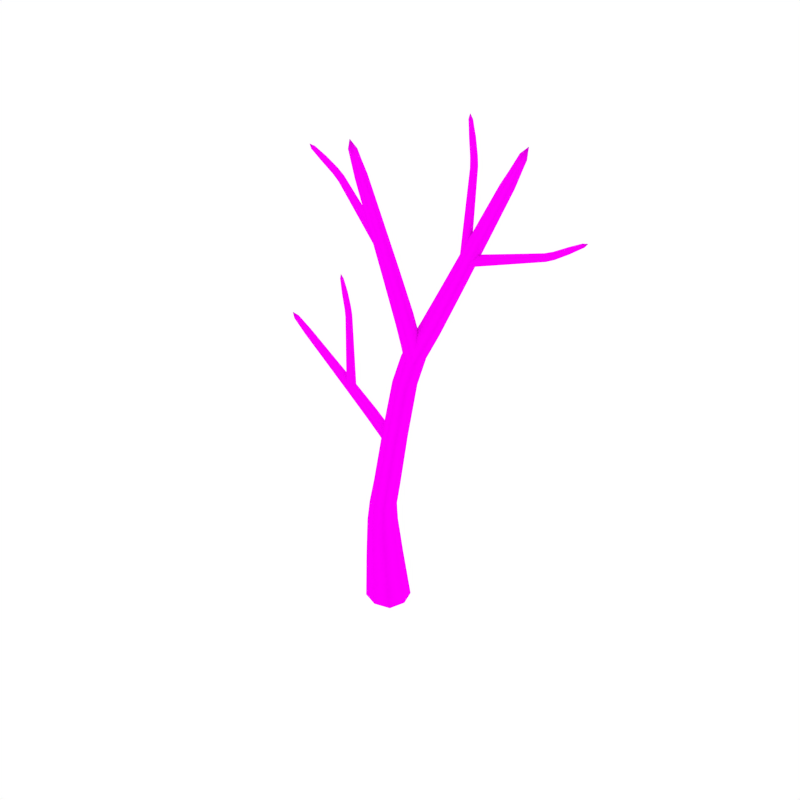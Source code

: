 # Source: DeadTree_9.blend  (saved by Blender 2.79.0; exported with 4.5.12 LTS)
import bpy
from mathutils import Matrix  # noqa: F401  (used for matrix-valued properties, if any)

bpy.ops.wm.read_factory_settings(use_empty=True)
scene = bpy.context.scene
scene.name = 'Scene'

# ---- collections
col_collection_1 = bpy.data.collections.new('Collection 1'); scene.collection.children.link(col_collection_1)

# ---- images (referenced by path relative to the original .blend; pixels are not part of the script)
import os
ASSET_DIR = os.environ.get("B2B_ASSET_DIR", "")  # directory of the original .blend (textures are referenced by path, not embedded)
HERE = os.path.dirname(os.path.abspath(__file__))  # packed textures are extracted next to this script under _unpacked/

def load_image(name, relpath, width, height, colorspace="sRGB"):
    """Load a texture the original file referenced (path relative to the .blend, or extracted next to this script)."""
    p = next((c for c in (os.path.join(HERE, relpath), os.path.join(ASSET_DIR, relpath)) if relpath and os.path.exists(c)), "")
    if p:
        img = bpy.data.images.load(p, check_existing=True)
        img.name = name
    else:  # same state as the original file: an image datablock whose file is absent (Cycles renders it pink)
        img = bpy.data.images.new(name, width, height)
        img.source = "FILE"
        img.filepath = "//" + (relpath or name)
    img.colorspace_settings.name = colorspace
    return img
img_mapletree_bark_png_001 = load_image('MapleTree_Bark.png.001', 'MapleTree_Bark.png', 1024, 1024, 'sRGB')

# ---- materials (node trees are filled in below, after node groups)
mat_mapletree_bark = bpy.data.materials.new('MapleTree_Bark')
mat_mapletree_bark.alpha_threshold = 0.0
mat_mapletree_bark.roughness = 0.5

# ---- material node trees
mat_mapletree_bark.use_nodes = True; mat_mapletree_bark.node_tree.nodes.clear()
_N = mat_mapletree_bark.node_tree.nodes; _L = mat_mapletree_bark.node_tree.links
n0 = _N.new('ShaderNodeOutputMaterial'); n0.name = 'Material Output'; n0.location = (300, 300)
n1 = _N.new('ShaderNodeBsdfDiffuse'); n1.name = 'Diffuse BSDF'; n1.location = (10, 300)
n2 = _N.new('ShaderNodeTexImage'); n2.name = 'Image Texture'; n2.location = (-434, 499)
n2.width = 140
n2.image = img_mapletree_bark_png_001
_L.new(n1.outputs[0], n0.inputs[0])
_L.new(n2.outputs[0], n1.inputs[0])
n0.is_active_output = True

# ---- world
world_world = bpy.data.worlds.new('World'); scene.world = world_world
world_world.color = (1.0, 1.0, 1.0)
world_world.use_sun_shadow = False
world_world.sun_shadow_jitter_overblur = 0.0
world_world.cycles.sampling_method = 'NONE'
world_world.cycles.sample_map_resolution = 256

# ---- meshes
me_cube_007 = bpy.data.meshes.new('Cube.007')
me_cube_007.from_pydata([(0.06318, -0.07926, 1.252), (0.06318, 0.07926, 1.252), (-0.006974, -6.702e-08, 1.282), (0.1333, -8.361e-08, 1.222), (0.7806, -2.809e-07, 2.974), (0.8505, -2.82e-07, 2.937), (0.8155, -0.04011, 2.956), (0.8155, 0.04011, 2.956), (0.2077, 0.07126, 1.821), (0.2077, -0.07126, 1.821), (0.2765, -1.458e-07, 1.803), (0.1388, -1.281e-07, 1.838), (0.9349, -3.096e-07, 3.183), (0.4829, 0.05909, 2.324), (0.4829, -0.05909, 2.324), (0.5382, -1.983e-07, 2.305), (0.4277, -1.838e-07, 2.343), (0.2234, -0.503, 3.004), (0.2865, -0.4699, 3.015), (0.2726, -0.5158, 2.997), (0.2372, -0.4571, 3.022), (0.1874, 0.01241, 1.947), (0.2503, -0.09192, 1.902), (0.2743, -0.01681, 1.949), (0.1634, -0.06271, 1.9), (0.2607, -0.5761, 3.225), (0.2129, -0.1934, 2.427), (0.2651, -0.2799, 2.39), (0.2851, -0.2159, 2.425), (0.1928, -0.2574, 2.392), (0.08569, -3.67e-08, 0.3223), (-0.142, -4.938e-09, 0.3238), (-0.02817, 0.1159, 0.323), (-0.02817, -0.1159, 0.323), (0.04082, -3.91e-08, 0.6938), (-0.1164, -1.043e-08, 0.7336), (-0.03777, 0.08881, 0.7137), (-0.03777, -0.08881, 0.7137), (-0.64, -0.01524, 1.749), (-0.6139, -0.04791, 1.775), (-0.617, -0.01336, 1.774), (-0.6369, -0.04979, 1.749), (-0.06158, 0.0453, 1.21), (-0.0151, -0.01272, 1.256), (-0.02872, 0.0474, 1.262), (-0.04796, -0.01481, 1.204), (-0.7446, -0.04194, 1.866), (-0.3186, 0.02135, 1.451), (-0.28, -0.02677, 1.49), (-0.2891, 0.02343, 1.493), (-0.3095, -0.02885, 1.448), (-0.2226, -0.2533, 2.974), (-0.2082, -0.281, 2.995), (-0.2082, -0.2545, 2.996), (-0.2226, -0.2798, 2.972), (-0.08085, -0.2828, 2.907), (-0.08242, -0.2509, 2.909), (-0.0969, -0.2812, 2.879), (-0.317, -0.2703, 3.049), (-0.09848, -0.2493, 2.882), (0.08761, -0.2608, 2.684), (0.09047, -0.3007, 2.68), (0.1087, -0.263, 2.718), (0.1115, -0.3029, 2.714), (1.206, 0.01324, 2.709), (1.212, -0.02255, 2.699), (1.218, 0.001248, 2.689), (1.2, -0.01056, 2.72), (1.074, -0.02681, 2.63), (1.082, 0.0019, 2.618), (1.059, -0.01225, 2.654), (1.314, -0.003729, 2.763), (1.067, 0.01646, 2.642), (0.8042, 0.02515, 2.572), (0.7924, -0.01054, 2.587), (0.8225, 0.006629, 2.542), (0.8106, -0.02907, 2.556), (0.5852, 0.01324, 3.176), (0.597, -0.02255, 3.179), (0.6085, 0.001248, 3.18), (0.5736, -0.01056, 3.175), (0.6144, -0.02681, 3.025), (0.6281, 0.0019, 3.029), (0.5866, -0.01225, 3.019), (0.5718, -0.003729, 3.296), (0.6002, 0.01646, 3.023), (0.5748, 0.02515, 2.752), (0.5573, -0.01054, 2.746), (0.6099, 0.006629, 2.759), (0.5924, -0.02907, 2.752), (-0.3293, 0.009137, 2.093), (-0.3183, -0.02511, 2.096), (-0.3074, -0.002335, 2.098), (-0.3402, -0.01363, 2.09), (-0.2879, -0.02918, 1.951), (-0.2752, -0.001711, 1.956), (-0.3139, -0.01525, 1.943), (-0.3528, -0.007097, 2.206), (-0.3012, 0.01222, 1.948), (-0.3013, 0.02053, 1.688), (-0.3174, -0.01362, 1.68), (-0.2684, 0.002813, 1.697), (-0.2845, -0.03134, 1.69), (0.1414, -1.524e-08, -0.005347), (-5.853e-07, 0.1414, -3.315e-07), (-0.1414, 1.524e-08, 0.005346), (-6.164e-07, -0.1414, -3.475e-07), (0.21, -1.309e-07, 1.609), (0.1405, 0.07326, 1.629), (0.07103, -1.202e-07, 1.649), (0.1405, -0.07326, 1.629), (0.05722, -0.08902, 0.3225), (0.01057, -0.05801, 1.274), (-0.1136, 0.08482, 0.3236), (0.1158, 0.06088, 1.229), (0.9276, -3.037e-07, 3.112), (0.9051, 0.02668, 3.126), (0.8825, -3.015e-07, 3.14), (0.9051, -0.02668, 3.126), (0.156, -0.05215, 1.834), (0.7893, 0.02936, 2.97), (0.2593, 0.05474, 1.807), (0.8417, -0.03081, 2.942), (0.4415, -0.04325, 2.338), (0.156, 0.05215, 1.834), (0.5244, 0.04539, 2.31), (0.2593, -0.05474, 1.807), (0.3075, 0.06822, 1.996), (0.3075, -0.06822, 1.996), (0.3727, -1.582e-07, 1.977), (0.2424, -1.346e-07, 2.014), (0.4415, 0.04325, 2.338), (0.5244, -0.04539, 2.31), (0.7893, -0.02936, 2.97), (0.8417, 0.03081, 2.942), (0.6727, 0.04826, 2.684), (0.6727, -0.04826, 2.684), (0.7163, -2.462e-07, 2.666), (0.629, -2.433e-07, 2.703), (0.2644, 0.01942, 1.851), (0.1775, 0.04919, 1.848), (0.1536, -0.02536, 1.8), (0.2405, -0.05513, 1.803), (0.2803, -0.542, 3.174), (0.2474, -0.5341, 3.18), (0.2382, -0.5653, 3.169), (0.271, -0.5732, 3.163), (0.2003, -0.09515, 1.89), (0.2183, -0.4773, 3.014), (0.2363, 0.01752, 1.96), (0.2922, -0.4966, 3.004), (0.2234, -0.2839, 2.383), (0.1542, -0.01879, 1.923), (0.2535, -0.1878, 2.435), (0.2846, -0.06261, 1.926), (0.1987, -0.05743, 2.117), (0.259, -0.1573, 2.074), (0.282, -0.08469, 2.117), (0.1757, -0.1301, 2.073), (0.1852, -0.2206, 2.41), (0.2936, -0.2543, 2.407), (0.2442, -0.5203, 2.996), (0.265, -0.4515, 3.024), (0.2268, -0.3438, 2.767), (0.2694, -0.4145, 2.736), (0.2859, -0.3608, 2.762), (0.2102, -0.3975, 2.741), (0.02117, -0.06822, 0.6988), (-0.1136, -0.08482, 0.3236), (-0.09671, 0.065, 0.7286), (0.05722, 0.08902, 0.3225), (0.0466, -4.803e-08, 0.579), (-0.1359, -1.867e-08, 0.5854), (-0.04465, 0.09636, 0.5822), (-0.04465, -0.09636, 0.5822), (-0.09671, -0.065, 0.7286), (0.02117, 0.06822, 0.6988), (0.1158, -0.06088, 1.229), (0.01057, 0.05801, 1.274), (0.06938, -4.07e-08, 0.8478), (-0.07587, -1.496e-08, 0.9163), (-0.003247, 0.08565, 0.8821), (-0.003247, -0.08565, 0.8821), (-0.7065, -0.05021, 1.849), (-0.7226, -0.05159, 1.832), (-0.7239, -0.02848, 1.831), (-0.7078, -0.0271, 1.848), (0.03586, -0.01222, 1.206), (0.003701, -0.01421, 1.153), (-0.01062, 0.0458, 1.16), (0.02153, 0.04778, 1.213), (-0.02854, -0.02827, 1.228), (-0.644, -0.03328, 1.742), (-0.04898, 0.06191, 1.237), (-0.6094, -0.03046, 1.781), (-0.2928, -0.03992, 1.468), (-0.06256, 0.0142, 1.194), (-0.3065, 0.03538, 1.472), (-0.01327, 0.01734, 1.273), (-0.1513, 0.03907, 1.295), (-0.1068, -0.01648, 1.34), (-0.119, 0.04121, 1.345), (-0.1392, -0.01863, 1.29), (-0.321, -0.004703, 1.439), (-0.2769, -0.001585, 1.502), (-0.6248, -0.05719, 1.762), (-0.6295, -0.005366, 1.761), (-0.502, 0.0004747, 1.621), (-0.4705, -0.03883, 1.652), (-0.4762, 0.002443, 1.653), (-0.4963, -0.0408, 1.62), (-0.2868, -0.2788, 3.04), (-0.2971, -0.278, 3.025), (-0.2964, -0.2603, 3.026), (-0.2862, -0.2611, 3.04), (0.2794, -0.3205, 2.545), (0.254, -0.3177, 2.505), (0.25, -0.2708, 2.511), (0.2755, -0.2736, 2.551), (-0.226, -0.2665, 2.968), (-0.2045, -0.2683, 3.001), (0.1015, -0.3114, 2.695), (0.09722, -0.2516, 2.702), (-0.1015, -0.2651, 2.874), (-0.07746, -0.2676, 2.915), (-0.2155, -0.2868, 2.983), (-0.2155, -0.2471, 2.985), (-0.1414, -0.2496, 2.917), (-0.1249, -0.2811, 2.941), (-0.126, -0.251, 2.943), (-0.1402, -0.2796, 2.915), (-0.08864, -0.2897, 2.892), (-0.09101, -0.2418, 2.896), (0.08399, -0.2806, 2.673), (0.1156, -0.2839, 2.725), (-0.04011, -0.2529, 2.82), (-0.03813, -0.2873, 2.817), (-0.02248, -0.2547, 2.849), (-0.0205, -0.2891, 2.846), (1.29, -0.01586, 2.745), (1.283, -0.007901, 2.759), (1.286, 0.007941, 2.752), (1.293, -2.122e-05, 2.738), (0.5808, -0.03104, 2.492), (0.5599, -0.009056, 2.528), (0.575, 0.03273, 2.512), (0.5958, 0.01076, 2.475), (1.2, 0.004012, 2.719), (1.218, -0.01398, 2.689), (0.7985, -0.02824, 2.575), (0.8163, 0.0253, 2.554), (1.059, 0.005351, 2.654), (1.082, -0.01649, 2.618), (1.205, -0.02218, 2.712), (1.213, 0.01352, 2.696), (1.118, 0.0151, 2.663), (1.125, -0.0256, 2.652), (1.133, 0.001436, 2.641), (1.111, -0.01194, 2.674), (1.064, -0.02631, 2.645), (1.077, 0.01675, 2.627), (0.7938, 0.01144, 2.587), (0.8212, -0.01634, 2.541), (0.9845, 0.01918, 2.62), (0.9752, -0.01172, 2.633), (1.001, 0.003384, 2.594), (0.9914, -0.02752, 2.606), (0.5805, -0.01586, 3.267), (0.5648, -0.007901, 3.266), (0.5727, 0.007941, 3.266), (0.5884, -2.129e-05, 3.268), (0.5732, -0.03104, 2.515), (0.5317, -0.009056, 2.508), (0.5525, 0.03273, 2.516), (0.594, 0.01076, 2.523), (0.5737, 0.004012, 3.175), (0.6087, -0.01398, 3.18), (0.5703, -0.02824, 2.748), (0.5965, 0.0253, 2.757), (0.5866, 0.005351, 3.019), (0.6284, -0.01649, 3.028), (0.5823, -0.02218, 3.176), (0.5997, 0.01352, 3.179), (0.5981, 0.0151, 3.078), (0.6115, -0.0256, 3.081), (0.6244, 0.001436, 3.084), (0.5852, -0.01194, 3.075), (0.597, -0.02631, 3.021), (0.6175, 0.01675, 3.027), (0.5574, 0.01144, 2.747), (0.6101, -0.01634, 2.757), (0.5922, 0.01918, 2.938), (0.5774, -0.01172, 2.933), (0.6224, 0.003384, 2.944), (0.6075, -0.02752, 2.939), (-0.3419, -0.01871, 2.179), (-0.3567, -0.01109, 2.176), (-0.3492, 0.004069, 2.177), (-0.3344, -0.00355, 2.18), (-0.2815, -0.03322, 1.461), (-0.3204, -0.01219, 1.451), (-0.3013, 0.02779, 1.461), (-0.2625, 0.006761, 1.471), (-0.3401, 0.0003094, 2.09), (-0.3073, -0.0169, 2.099), (-0.3051, -0.03054, 1.683), (-0.281, 0.02068, 1.694), (-0.3139, 0.001591, 1.943), (-0.2749, -0.0193, 1.956), (-0.3321, -0.02475, 2.092), (-0.3157, 0.009404, 2.096), (-0.3082, 0.01092, 2.0), (-0.2957, -0.02802, 2.004), (-0.2837, -0.002155, 2.008), (-0.3203, -0.01495, 1.996), (-0.3042, -0.02871, 1.946), (-0.2852, 0.01249, 1.953), (-0.3174, 0.007417, 1.682), (-0.2681, -0.01916, 1.696), (-0.3012, 0.01483, 1.866), (-0.315, -0.01474, 1.86), (-0.2731, -0.000292, 1.875), (-0.2868, -0.02986, 1.869), (0.1061, -0.1086, -0.00401), (0.1061, 0.1086, -0.00401), (-0.1061, -0.1035, 0.00401), (-0.1061, 0.1035, 0.00401), (0.1926, -0.05627, 1.614), (0.1926, 0.05627, 1.614), (0.0884, -0.05362, 1.644), (0.0884, 0.05362, 1.644), (0.8996, -0.02109, 3.072), (0.8996, 0.02109, 3.072), (0.864, -0.02045, 3.092), (0.864, 0.02045, 3.092), (0.2587, -0.04993, 2.01), (0.2587, 0.04993, 2.01), (0.3564, 0.0524, 1.982), (0.3564, -0.0524, 1.982), (0.6399, 0.03532, 2.698), (0.7054, -0.03707, 2.67), (0.6399, -0.03532, 2.698), (0.7054, 0.03707, 2.67), (0.2747, -0.02625, 1.828), (0.2264, 0.05389, 1.862), (0.1905, -0.05794, 1.79), (0.1444, 0.01842, 1.823), (0.2838, -0.5428, 3.125), (0.2652, -0.512, 3.138), (0.2508, -0.5601, 3.12), (0.2327, -0.5301, 3.133), (0.211, -0.1609, 2.063), (0.1669, -0.08784, 2.095), (0.2456, -0.052, 2.128), (0.2918, -0.1287, 2.095), (0.2041, -0.3671, 2.755), (0.2928, -0.3925, 2.748), (0.2353, -0.4188, 2.733), (0.2601, -0.3382, 2.771), (0.02379, -0.07401, 0.5798), (-0.1131, -0.07052, 0.5846), (-0.1131, 0.07052, 0.5846), (0.02379, 0.07401, 0.5798), (-0.05772, -0.06268, 0.9078), (0.05122, 0.06579, 0.8564), (0.05122, -0.06579, 0.8564), (-0.05772, 0.06268, 0.9078), (-0.01108, 0.01477, 1.144), (0.02294, -0.02769, 1.178), (0.001454, 0.06232, 1.187), (0.03716, 0.01775, 1.223), (-0.6799, -0.03643, 1.833), (-0.6937, -0.01925, 1.819), (-0.6911, -0.05514, 1.82), (-0.7045, -0.03849, 1.807), (-0.1204, -0.03147, 1.313), (-0.1529, 0.009181, 1.281), (-0.1386, 0.05507, 1.321), (-0.1044, 0.0124, 1.355), (-0.5053, -0.02101, 1.612), (-0.4666, -0.01806, 1.661), (-0.4822, -0.04977, 1.635), (-0.4908, 0.01213, 1.637), (0.2459, -0.2941, 2.498), (0.2674, -0.3304, 2.523), (0.2615, -0.2601, 2.532), (0.2841, -0.2982, 2.558), (-0.2641, -0.2696, 3.032), (-0.2716, -0.2551, 3.02), (-0.2722, -0.2826, 3.02), (-0.2795, -0.2684, 3.009), (-0.1445, -0.2645, 2.91), (-0.1215, -0.2667, 2.949), (-0.1325, -0.2876, 2.928), (-0.1341, -0.2425, 2.93), (-0.02899, -0.2965, 2.831), (-0.03196, -0.2449, 2.835), (-0.04334, -0.27, 2.811), (-0.0169, -0.2727, 2.856), (0.5623, 0.01676, 2.529), (0.5666, -0.02992, 2.514), (0.5891, 0.03277, 2.49), (0.5936, -0.01621, 2.474), (1.273, -0.01049, 2.726), (1.27, 0.008333, 2.732), (1.265, -0.01633, 2.743), (1.262, 0.001918, 2.748), (1.111, 0.004629, 2.674), (1.133, -0.01587, 2.64), (1.116, -0.02516, 2.666), (1.127, 0.0154, 2.649), (0.9809, -0.02692, 2.623), (0.9949, 0.01943, 2.604), (0.9759, 0.007262, 2.633), (1.0, -0.01644, 2.594), (0.5319, 0.01676, 2.51), (0.5471, -0.02992, 2.509), (0.5782, 0.03277, 2.522), (0.5941, -0.01621, 2.52), (0.5926, -0.01049, 3.245), (0.5864, 0.008333, 3.244), (0.5742, -0.01633, 3.243), (0.5682, 0.001918, 3.242), (0.5852, 0.004629, 3.075), (0.6246, -0.01587, 3.084), (0.595, -0.02516, 3.077), (0.6143, 0.0154, 3.082), (0.5886, -0.02692, 2.935), (0.6109, 0.01943, 2.942), (0.5774, 0.007262, 2.934), (0.6226, -0.01644, 2.943), (-0.3204, 0.0125, 1.453), (-0.3059, -0.03215, 1.454), (-0.2773, 0.02782, 1.468), (-0.2621, -0.01904, 1.469), (-0.3284, -0.01356, 2.159), (-0.3342, 0.004443, 2.157), (-0.3457, -0.01915, 2.155), (-0.3513, -0.001694, 2.154), (-0.3203, 0.0008993, 1.997), (-0.2834, -0.01871, 2.008), (-0.3111, -0.0276, 1.999), (-0.2931, 0.0112, 2.005), (-0.3045, -0.02928, 1.863), (-0.2838, 0.01506, 1.872), (-0.315, 0.003418, 1.861), (-0.2728, -0.01926, 1.874)], [], [(0, 182, 365, 177), (0, 177, 327, 110), (0, 110, 329, 112), (0, 112, 363, 182), (1, 181, 366, 178), (1, 178, 330, 108), (1, 108, 328, 114), (1, 114, 364, 181), (2, 180, 363, 112), (2, 112, 329, 109), (2, 109, 330, 178), (2, 178, 366, 180), (3, 179, 364, 114), (3, 114, 328, 107), (3, 107, 327, 177), (3, 177, 365, 179), (4, 138, 341, 133), (4, 133, 333, 117), (4, 117, 334, 120), (4, 120, 339, 138), (5, 137, 342, 134), (5, 134, 332, 115), (5, 115, 331, 122), (5, 122, 340, 137), (6, 136, 340, 122), (6, 122, 331, 118), (6, 118, 333, 133), (6, 133, 341, 136), (7, 135, 339, 120), (7, 120, 334, 116), (7, 116, 332, 134), (7, 134, 342, 135), (8, 108, 330, 124), (8, 124, 336, 127), (8, 127, 337, 121), (8, 121, 328, 108), (9, 110, 327, 126), (9, 126, 338, 128), (9, 128, 335, 119), (9, 119, 329, 110), (10, 107, 328, 121), (10, 121, 337, 129), (10, 129, 338, 126), (10, 126, 327, 107), (11, 109, 329, 119), (11, 119, 335, 130), (11, 130, 336, 124), (11, 124, 330, 109), (12, 115, 332, 116), (12, 116, 334, 117), (12, 117, 333, 118), (12, 118, 331, 115), (13, 127, 336, 131), (13, 131, 339, 135), (13, 135, 342, 125), (13, 125, 337, 127), (14, 128, 338, 132), (14, 132, 340, 136), (14, 136, 341, 123), (14, 123, 335, 128), (15, 129, 337, 125), (15, 125, 342, 137), (15, 137, 340, 132), (15, 132, 338, 129), (16, 130, 335, 123), (16, 123, 341, 138), (16, 138, 339, 131), (16, 131, 336, 130), (17, 166, 357, 161), (17, 161, 349, 145), (17, 145, 350, 148), (17, 148, 355, 166), (18, 165, 358, 162), (18, 162, 348, 143), (18, 143, 347, 150), (18, 150, 356, 165), (19, 164, 356, 150), (19, 150, 347, 146), (19, 146, 349, 161), (19, 161, 357, 164), (20, 163, 355, 148), (20, 148, 350, 144), (20, 144, 348, 162), (20, 162, 358, 163), (21, 140, 346, 152), (21, 152, 352, 155), (21, 155, 353, 149), (21, 149, 344, 140), (22, 142, 343, 154), (22, 154, 354, 156), (22, 156, 351, 147), (22, 147, 345, 142), (23, 139, 344, 149), (23, 149, 353, 157), (23, 157, 354, 154), (23, 154, 343, 139), (24, 141, 345, 147), (24, 147, 351, 158), (24, 158, 352, 152), (24, 152, 346, 141), (25, 143, 348, 144), (25, 144, 350, 145), (25, 145, 349, 146), (25, 146, 347, 143), (26, 155, 352, 159), (26, 159, 355, 163), (26, 163, 358, 153), (26, 153, 353, 155), (27, 156, 354, 160), (27, 160, 356, 164), (27, 164, 357, 151), (27, 151, 351, 156), (28, 157, 353, 153), (28, 153, 358, 165), (28, 165, 356, 160), (28, 160, 354, 157), (29, 158, 351, 151), (29, 151, 357, 166), (29, 166, 355, 159), (29, 159, 352, 158), (30, 103, 324, 170), (30, 170, 362, 171), (30, 171, 359, 111), (30, 111, 323, 103), (31, 105, 325, 168), (31, 168, 360, 172), (31, 172, 361, 113), (31, 113, 326, 105), (32, 104, 326, 113), (32, 113, 361, 173), (32, 173, 362, 170), (32, 170, 324, 104), (33, 106, 323, 111), (33, 111, 359, 174), (33, 174, 360, 168), (33, 168, 325, 106), (34, 171, 362, 176), (34, 176, 364, 179), (34, 179, 365, 167), (34, 167, 359, 171), (35, 172, 360, 175), (35, 175, 363, 180), (35, 180, 366, 169), (35, 169, 361, 172), (36, 173, 361, 169), (36, 169, 366, 181), (36, 181, 364, 176), (36, 176, 362, 173), (37, 174, 359, 167), (37, 167, 365, 182), (37, 182, 363, 175), (37, 175, 360, 174), (38, 207, 379, 192), (38, 192, 374, 185), (38, 185, 372, 206), (38, 206, 382, 207), (39, 208, 380, 194), (39, 194, 371, 183), (39, 183, 373, 205), (39, 205, 381, 208), (40, 209, 382, 206), (40, 206, 372, 186), (40, 186, 371, 194), (40, 194, 380, 209), (41, 210, 381, 205), (41, 205, 373, 184), (41, 184, 374, 192), (41, 192, 379, 210), (42, 189, 367, 196), (42, 196, 376, 199), (42, 199, 377, 193), (42, 193, 369, 189), (43, 187, 370, 198), (43, 198, 378, 200), (43, 200, 375, 191), (43, 191, 368, 187), (44, 190, 369, 193), (44, 193, 377, 201), (44, 201, 378, 198), (44, 198, 370, 190), (45, 188, 368, 191), (45, 191, 375, 202), (45, 202, 376, 196), (45, 196, 367, 188), (46, 186, 372, 185), (46, 185, 374, 184), (46, 184, 373, 183), (46, 183, 371, 186), (47, 199, 376, 203), (47, 203, 379, 207), (47, 207, 382, 197), (47, 197, 377, 199), (48, 200, 378, 204), (48, 204, 380, 208), (48, 208, 381, 195), (48, 195, 375, 200), (49, 201, 377, 197), (49, 197, 382, 209), (49, 209, 380, 204), (49, 204, 378, 201), (50, 202, 375, 195), (50, 195, 381, 210), (50, 210, 379, 203), (50, 203, 376, 202), (51, 227, 391, 219), (51, 219, 390, 213), (51, 213, 388, 226), (51, 226, 394, 227), (52, 228, 392, 220), (52, 220, 387, 211), (52, 211, 389, 225), (52, 225, 393, 228), (53, 229, 394, 226), (53, 226, 388, 214), (53, 214, 387, 220), (53, 220, 392, 229), (54, 230, 393, 225), (54, 225, 389, 212), (54, 212, 390, 219), (54, 219, 391, 230), (55, 238, 398, 224), (55, 224, 392, 228), (55, 228, 393, 231), (55, 231, 395, 238), (56, 237, 396, 232), (56, 232, 394, 229), (56, 229, 392, 224), (56, 224, 398, 237), (57, 236, 395, 231), (57, 231, 393, 230), (57, 230, 391, 223), (57, 223, 397, 236), (58, 214, 388, 213), (58, 213, 390, 212), (58, 212, 389, 211), (58, 211, 387, 214), (59, 235, 397, 223), (59, 223, 391, 227), (59, 227, 394, 232), (59, 232, 396, 235), (60, 217, 383, 233), (60, 233, 397, 235), (60, 235, 396, 222), (60, 222, 385, 217), (61, 216, 384, 221), (61, 221, 395, 236), (61, 236, 397, 233), (61, 233, 383, 216), (62, 218, 385, 222), (62, 222, 396, 237), (62, 237, 398, 234), (62, 234, 386, 218), (63, 215, 386, 234), (63, 234, 398, 238), (63, 238, 395, 221), (63, 221, 384, 215), (64, 255, 407, 247), (64, 247, 406, 241), (64, 241, 404, 254), (64, 254, 410, 255), (65, 256, 408, 248), (65, 248, 403, 239), (65, 239, 405, 253), (65, 253, 409, 256), (66, 257, 410, 254), (66, 254, 404, 242), (66, 242, 403, 248), (66, 248, 408, 257), (67, 258, 409, 253), (67, 253, 405, 240), (67, 240, 406, 247), (67, 247, 407, 258), (68, 266, 414, 252), (68, 252, 408, 256), (68, 256, 409, 259), (68, 259, 411, 266), (69, 265, 412, 260), (69, 260, 410, 257), (69, 257, 408, 252), (69, 252, 414, 265), (70, 264, 411, 259), (70, 259, 409, 258), (70, 258, 407, 251), (70, 251, 413, 264), (71, 242, 404, 241), (71, 241, 406, 240), (71, 240, 405, 239), (71, 239, 403, 242), (72, 263, 413, 251), (72, 251, 407, 255), (72, 255, 410, 260), (72, 260, 412, 263), (73, 245, 399, 261), (73, 261, 413, 263), (73, 263, 412, 250), (73, 250, 401, 245), (74, 244, 400, 249), (74, 249, 411, 264), (74, 264, 413, 261), (74, 261, 399, 244), (75, 246, 401, 250), (75, 250, 412, 265), (75, 265, 414, 262), (75, 262, 402, 246), (76, 243, 402, 262), (76, 262, 414, 266), (76, 266, 411, 249), (76, 249, 400, 243), (77, 283, 423, 275), (77, 275, 422, 269), (77, 269, 420, 282), (77, 282, 426, 283), (78, 284, 424, 276), (78, 276, 419, 267), (78, 267, 421, 281), (78, 281, 425, 284), (79, 285, 426, 282), (79, 282, 420, 270), (79, 270, 419, 276), (79, 276, 424, 285), (80, 286, 425, 281), (80, 281, 421, 268), (80, 268, 422, 275), (80, 275, 423, 286), (81, 294, 430, 280), (81, 280, 424, 284), (81, 284, 425, 287), (81, 287, 427, 294), (82, 293, 428, 288), (82, 288, 426, 285), (82, 285, 424, 280), (82, 280, 430, 293), (83, 292, 427, 287), (83, 287, 425, 286), (83, 286, 423, 279), (83, 279, 429, 292), (84, 270, 420, 269), (84, 269, 422, 268), (84, 268, 421, 267), (84, 267, 419, 270), (85, 291, 429, 279), (85, 279, 423, 283), (85, 283, 426, 288), (85, 288, 428, 291), (86, 273, 415, 289), (86, 289, 429, 291), (86, 291, 428, 278), (86, 278, 417, 273), (87, 272, 416, 277), (87, 277, 427, 292), (87, 292, 429, 289), (87, 289, 415, 272), (88, 274, 417, 278), (88, 278, 428, 293), (88, 293, 430, 290), (88, 290, 418, 274), (89, 271, 418, 290), (89, 290, 430, 294), (89, 294, 427, 277), (89, 277, 416, 271), (90, 311, 439, 303), (90, 303, 438, 297), (90, 297, 436, 310), (90, 310, 442, 311), (91, 312, 440, 304), (91, 304, 435, 295), (91, 295, 437, 309), (91, 309, 441, 312), (92, 313, 442, 310), (92, 310, 436, 298), (92, 298, 435, 304), (92, 304, 440, 313), (93, 314, 441, 309), (93, 309, 437, 296), (93, 296, 438, 303), (93, 303, 439, 314), (94, 322, 446, 308), (94, 308, 440, 312), (94, 312, 441, 315), (94, 315, 443, 322), (95, 321, 444, 316), (95, 316, 442, 313), (95, 313, 440, 308), (95, 308, 446, 321), (96, 320, 443, 315), (96, 315, 441, 314), (96, 314, 439, 307), (96, 307, 445, 320), (97, 298, 436, 297), (97, 297, 438, 296), (97, 296, 437, 295), (97, 295, 435, 298), (98, 319, 445, 307), (98, 307, 439, 311), (98, 311, 442, 316), (98, 316, 444, 319), (99, 301, 431, 317), (99, 317, 445, 319), (99, 319, 444, 306), (99, 306, 433, 301), (100, 300, 432, 305), (100, 305, 443, 320), (100, 320, 445, 317), (100, 317, 431, 300), (101, 302, 433, 306), (101, 306, 444, 321), (101, 321, 446, 318), (101, 318, 434, 302), (102, 299, 434, 318), (102, 318, 446, 322), (102, 322, 443, 305), (102, 305, 432, 299)])
me_cube_007.polygons.foreach_set('use_smooth', [True] * 412)
_uv = me_cube_007.uv_layers.new(name='UVMap')
_uv.uv.foreach_set('vector', [2.671e-16, -0.2589, 2.671e-16, -0.8946, 0.1226, -0.8946, 0.1226, -0.2589, 2.671e-16, -0.2589, 0.1226, -0.2589, 0.1226, 0.393, 2.671e-16, 0.393, 1.0, -0.2589, 1.0, 0.393, 0.8757, 0.393, 0.8757, -0.2589, 1.0, -0.2589, 0.8757, -0.2589, 0.8757, -0.8946, 1.0, -0.8946, 0.5035, -0.2589, 0.5035, -0.8946, 0.6279, -0.8946, 0.6279, -0.2589, 0.5035, -0.2589, 0.6279, -0.2589, 0.6279, 0.393, 0.5035, 0.393, 0.5035, -0.2589, 0.5035, 0.393, 0.3809, 0.393, 0.3809, -0.2589, 0.5035, -0.2589, 0.3809, -0.2589, 0.3809, -0.8946, 0.5035, -0.8946, 0.7518, -0.2589, 0.7518, -0.8946, 0.8757, -0.8946, 0.8757, -0.2589, 0.7518, -0.2589, 0.8757, -0.2589, 0.8757, 0.393, 0.7518, 0.393, 0.7518, -0.2589, 0.7518, 0.393, 0.6279, 0.393, 0.6279, -0.2589, 0.7518, -0.2589, 0.6279, -0.2589, 0.6279, -0.8946, 0.7518, -0.8946, 0.2518, -0.2589, 0.2518, -0.8946, 0.3809, -0.8946, 0.3809, -0.2589, 0.2518, -0.2589, 0.3809, -0.2589, 0.3809, 0.393, 0.2518, 0.393, 0.2518, -0.2589, 0.2518, 0.393, 0.1226, 0.393, 0.1226, -0.2589, 0.2518, -0.2589, 0.1226, -0.2589, 0.1226, -0.8946, 0.2518, -0.8946, 0.7518, 2.916, 0.7518, 2.397, 0.8757, 2.397, 0.8757, 2.916, 0.7518, 2.916, 0.8757, 2.916, 0.8757, 3.2, 0.7518, 3.2, 0.7518, 2.916, 0.7518, 3.2, 0.6279, 3.2, 0.6279, 2.916, 0.7518, 2.916, 0.6279, 2.916, 0.6279, 2.397, 0.7518, 2.397, 0.2518, 2.916, 0.2518, 2.397, 0.3809, 2.397, 0.3809, 2.916, 0.2518, 2.916, 0.3809, 2.916, 0.3809, 3.2, 0.2518, 3.2, 0.2518, 2.916, 0.2518, 3.2, 0.1226, 3.2, 0.1226, 2.916, 0.2518, 2.916, 0.1226, 2.916, 0.1226, 2.397, 0.2518, 2.397, -1.006e-16, 2.916, -1.457e-16, 2.397, 0.1226, 2.397, 0.1226, 2.916, -1.006e-16, 2.916, 0.1226, 2.916, 0.1226, 3.2, 1.318e-16, 3.2, 1.0, 2.916, 1.0, 3.2, 0.8757, 3.2, 0.8757, 2.916, 1.0, 2.916, 0.8757, 2.916, 0.8757, 2.397, 1.0, 2.397, 0.5035, 2.916, 0.5035, 2.397, 0.6279, 2.397, 0.6279, 2.916, 0.5035, 2.916, 0.6279, 2.916, 0.6279, 3.2, 0.5035, 3.2, 0.5035, 2.916, 0.5035, 3.2, 0.3809, 3.2, 0.3809, 2.916, 0.5035, 2.916, 0.3809, 2.916, 0.3809, 2.397, 0.5035, 2.397, 0.5035, 0.7362, 0.5035, 0.393, 0.6279, 0.393, 0.6279, 0.7362, 0.5035, 0.7362, 0.6279, 0.7362, 0.6279, 1.077, 0.5035, 1.077, 0.5035, 0.7362, 0.5035, 1.077, 0.3809, 1.077, 0.3809, 0.7362, 0.5035, 0.7362, 0.3809, 0.7362, 0.3809, 0.393, 0.5035, 0.393, 1.318e-16, 0.7362, 2.671e-16, 0.393, 0.1226, 0.393, 0.1226, 0.7362, 1.318e-16, 0.7362, 0.1226, 0.7362, 0.1226, 1.077, 1.318e-16, 1.077, 1.0, 0.7362, 1.0, 1.077, 0.8757, 1.077, 0.8757, 0.7362, 1.0, 0.7362, 0.8757, 0.7362, 0.8757, 0.393, 1.0, 0.393, 0.2518, 0.7362, 0.2518, 0.393, 0.3809, 0.393, 0.3809, 0.7362, 0.2518, 0.7362, 0.3809, 0.7362, 0.3809, 1.077, 0.2518, 1.077, 0.2518, 0.7362, 0.2518, 1.077, 0.1226, 1.077, 0.1226, 0.7362, 0.2518, 0.7362, 0.1226, 0.7362, 0.1226, 0.393, 0.2518, 0.393, 0.7518, 0.7362, 0.7518, 0.393, 0.8757, 0.393, 0.8757, 0.7362, 0.7518, 0.7362, 0.8757, 0.7362, 0.8757, 1.077, 0.7518, 1.077, 0.7518, 0.7362, 0.7518, 1.077, 0.6279, 1.077, 0.6279, 0.7362, 0.7518, 0.7362, 0.6279, 0.7362, 0.6279, 0.393, 0.7518, 0.393, 0.2299, 0.998, 0.2172, 0.9803, 0.2202, 0.9651, 0.2278, 0.9782, 0.2299, 0.998, 0.2278, 0.9782, 0.2328, 0.9644, 0.2385, 0.9791, 0.2299, 0.998, 0.2385, 0.9791, 0.2454, 0.9653, 0.2492, 0.9819, 0.2299, 0.998, 0.2078, 0.9862, 0.2077, 0.9687, 0.2172, 0.9803, 0.5035, 1.707, 0.5035, 1.077, 0.6279, 1.077, 0.6279, 1.707, 0.5035, 1.707, 0.6279, 1.707, 0.6279, 2.397, 0.5035, 2.397, 0.5035, 1.707, 0.5035, 2.397, 0.3809, 2.397, 0.3809, 1.707, 0.5035, 1.707, 0.3809, 1.707, 0.3809, 1.077, 0.5035, 1.077, 1.318e-16, 1.707, 1.318e-16, 1.077, 0.1226, 1.077, 0.1226, 1.707, 1.318e-16, 1.707, 0.1226, 1.707, 0.1226, 2.397, -1.457e-16, 2.397, 1.0, 1.707, 1.0, 2.397, 0.8757, 2.397, 0.8757, 1.707, 1.0, 1.707, 0.8757, 1.707, 0.8757, 1.077, 1.0, 1.077, 0.2518, 1.707, 0.2518, 1.077, 0.3809, 1.077, 0.3809, 1.707, 0.2518, 1.707, 0.3809, 1.707, 0.3809, 2.397, 0.2518, 2.397, 0.2518, 1.707, 0.2518, 2.397, 0.1226, 2.397, 0.1226, 1.707, 0.2518, 1.707, 0.1226, 1.707, 0.1226, 1.077, 0.2518, 1.077, 0.7518, 1.707, 0.7518, 1.077, 0.8757, 1.077, 0.8757, 1.707, 0.7518, 1.707, 0.8757, 1.707, 0.8757, 2.397, 0.7518, 2.397, 0.7518, 1.707, 0.7518, 2.397, 0.6279, 2.397, 0.6279, 1.707, 0.7518, 1.707, 0.6279, 1.707, 0.6279, 1.077, 0.7518, 1.077, 0.04545, 1.913, 0.02404, 1.51, 0.07189, 1.509, 0.08453, 1.907, 0.04545, 1.913, 0.08453, 1.907, 0.1181, 2.091, 0.1084, 2.166, 0.3658, 1.923, 0.2867, 2.172, 0.2818, 2.096, 0.3272, 1.915, 0.3658, 1.923, 0.3272, 1.915, 0.3655, 1.519, 0.4132, 1.523, 0.2061, 1.902, 0.2186, 1.518, 0.2687, 1.519, 0.2476, 1.905, 0.2061, 1.902, 0.2476, 1.905, 0.2282, 2.082, 0.1985, 2.139, 0.2061, 1.902, 0.1985, 2.139, 0.1725, 2.08, 0.1647, 1.902, 0.2061, 1.902, 0.1647, 1.902, 0.1685, 1.515, 0.2186, 1.518, 0.125, 1.904, 0.1205, 1.512, 0.1685, 1.515, 0.1647, 1.902, 0.125, 1.904, 0.1647, 1.902, 0.1725, 2.08, 0.1522, 2.146, 0.125, 1.904, 0.1522, 2.146, 0.1181, 2.091, 0.08453, 1.907, 0.125, 1.904, 0.08453, 1.907, 0.07189, 1.509, 0.1205, 1.512, 0.287, 1.909, 0.3169, 1.518, 0.3655, 1.519, 0.3272, 1.915, 0.287, 1.909, 0.3272, 1.915, 0.2818, 2.096, 0.2442, 2.149, 0.287, 1.909, 0.2442, 2.149, 0.2282, 2.082, 0.2476, 1.905, 0.287, 1.909, 0.2476, 1.905, 0.2687, 1.519, 0.3169, 1.518, 0.4009, 0.2638, 0.41, 0.1153, 0.4813, 0.09829, 0.4719, 0.2489, 0.4009, 0.2638, 0.4719, 0.2489, 0.456, 0.5114, 0.3878, 0.5215, 0.4009, 0.2638, 0.3878, 0.5215, 0.3206, 0.5323, 0.3317, 0.2793, 0.4009, 0.2638, 0.3317, 0.2793, 0.3392, 0.1332, 0.41, 0.1153, 0.1177, 0.2547, 0.1183, 0.1059, 0.1878, 0.1283, 0.1859, 0.2746, 0.1177, 0.2547, 0.1859, 0.2746, 0.1806, 0.5277, 0.1142, 0.5126, 0.1177, 0.2547, 0.1142, 0.5126, 0.04676, 0.4981, 0.0479, 0.2352, 0.1177, 0.2547, 0.0479, 0.2352, 0.04823, 0.08427, 0.1183, 0.1059, 0.2586, 0.283, 0.2633, 0.1367, 0.3392, 0.1332, 0.3317, 0.2793, 0.2586, 0.283, 0.3317, 0.2793, 0.3206, 0.5323, 0.2504, 0.5345, 0.2586, 0.283, 0.2504, 0.5345, 0.1806, 0.5277, 0.1859, 0.2746, 0.2586, 0.283, 0.1859, 0.2746, 0.1878, 0.1283, 0.2633, 0.1367, -0.02231, 0.2293, -0.02231, 0.07739, 0.04823, 0.08427, 0.0479, 0.2352, -0.02231, 0.2293, 0.0479, 0.2352, 0.04676, 0.4981, -0.0207, 0.4946, 0.5423, 0.2476, 0.5236, 0.5123, 0.456, 0.5114, 0.4719, 0.2489, 0.5423, 0.2476, 0.4719, 0.2489, 0.4813, 0.09829, 0.5522, 0.09598, 0.1956, 2.228, 0.1985, 2.139, 0.2282, 2.082, 0.2442, 2.149, 0.1956, 2.228, 0.2442, 2.149, 0.2818, 2.096, 0.2867, 2.172, 0.1956, 2.228, 0.1084, 2.166, 0.1181, 2.091, 0.1522, 2.146, 0.1956, 2.228, 0.1522, 2.146, 0.1725, 2.08, 0.1985, 2.139, 0.3551, 0.9975, 0.3878, 0.5215, 0.456, 0.5114, 0.4147, 0.9933, 0.3551, 0.9975, 0.4147, 0.9933, 0.3655, 1.519, 0.3169, 1.518, 0.3551, 0.9975, 0.3169, 1.518, 0.2687, 1.519, 0.2965, 1.003, 0.3551, 0.9975, 0.2965, 1.003, 0.3206, 0.5323, 0.3878, 0.5215, 0.116, 0.9898, 0.1142, 0.5126, 0.1806, 0.5277, 0.1742, 0.9988, 0.116, 0.9898, 0.1742, 0.9988, 0.1685, 1.515, 0.1205, 1.512, 0.116, 0.9898, 0.1205, 1.512, 0.07189, 1.509, 0.05682, 0.9817, 0.116, 0.9898, 0.05682, 0.9817, 0.04676, 0.4981, 0.1142, 0.5126, 0.2353, 1.003, 0.2504, 0.5345, 0.3206, 0.5323, 0.2965, 1.003, 0.2353, 1.003, 0.2965, 1.003, 0.2687, 1.519, 0.2186, 1.518, 0.2353, 1.003, 0.2186, 1.518, 0.1685, 1.515, 0.1742, 0.9988, 0.2353, 1.003, 0.1742, 0.9988, 0.1806, 0.5277, 0.2504, 0.5345, -0.001639, 0.9809, -0.0207, 0.4946, 0.04676, 0.4981, 0.05682, 0.9817, -0.001639, 0.9809, 0.05682, 0.9817, 0.07189, 1.509, 0.02404, 1.51, 0.4731, 0.9963, 0.4132, 1.523, 0.3655, 1.519, 0.4147, 0.9933, 0.4731, 0.9963, 0.4147, 0.9933, 0.456, 0.5114, 0.5236, 0.5123, 0.2518, -1.85, 0.2518, -2.4, 0.3809, -2.4, 0.3809, -1.85, 0.2518, -1.85, 0.3809, -1.85, 0.3809, -1.409, 0.2518, -1.409, 0.2518, -1.85, 0.2518, -1.409, 0.1226, -1.409, 0.1226, -1.85, 0.2518, -1.85, 0.1226, -1.85, 0.1226, -2.4, 0.2518, -2.4, 0.7518, -1.85, 0.7518, -2.4, 0.8757, -2.4, 0.8757, -1.85, 0.7518, -1.85, 0.8757, -1.85, 0.8757, -1.409, 0.7518, -1.409, 0.7518, -1.85, 0.7518, -1.409, 0.6279, -1.409, 0.6279, -1.85, 0.7518, -1.85, 0.6279, -1.85, 0.6279, -2.4, 0.7518, -2.4, 0.5035, -1.85, 0.5035, -2.4, 0.6279, -2.4, 0.6279, -1.85, 0.5035, -1.85, 0.6279, -1.85, 0.6279, -1.409, 0.5035, -1.409, 0.5035, -1.85, 0.5035, -1.409, 0.3809, -1.409, 0.3809, -1.85, 0.5035, -1.85, 0.3809, -1.85, 0.3809, -2.4, 0.5035, -2.4, 5.621e-16, -1.85, 5.621e-16, -2.4, 0.1226, -2.4, 0.1226, -1.85, 5.621e-16, -1.85, 0.1226, -1.85, 0.1226, -1.409, 5.621e-16, -1.409, 1.0, -1.85, 1.0, -1.409, 0.8757, -1.409, 0.8757, -1.85, 1.0, -1.85, 0.8757, -1.85, 0.8757, -2.4, 1.0, -2.4, 0.2518, -1.185, 0.2518, -1.409, 0.3809, -1.409, 0.3809, -1.185, 0.2518, -1.185, 0.3809, -1.185, 0.3809, -0.8946, 0.2518, -0.8946, 0.2518, -1.185, 0.2518, -0.8946, 0.1226, -0.8946, 0.1226, -1.185, 0.2518, -1.185, 0.1226, -1.185, 0.1226, -1.409, 0.2518, -1.409, 0.7518, -1.185, 0.7518, -1.409, 0.8757, -1.409, 0.8757, -1.185, 0.7518, -1.185, 0.8757, -1.185, 0.8757, -0.8946, 0.7518, -0.8946, 0.7518, -1.185, 0.7518, -0.8946, 0.6279, -0.8946, 0.6279, -1.185, 0.7518, -1.185, 0.6279, -1.185, 0.6279, -1.409, 0.7518, -1.409, 0.5035, -1.185, 0.5035, -1.409, 0.6279, -1.409, 0.6279, -1.185, 0.5035, -1.185, 0.6279, -1.185, 0.6279, -0.8946, 0.5035, -0.8946, 0.5035, -1.185, 0.5035, -0.8946, 0.3809, -0.8946, 0.3809, -1.185, 0.5035, -1.185, 0.3809, -1.185, 0.3809, -1.409, 0.5035, -1.409, 2.671e-16, -1.185, 5.621e-16, -1.409, 0.1226, -1.409, 0.1226, -1.185, 2.671e-16, -1.185, 0.1226, -1.185, 0.1226, -0.8946, 2.671e-16, -0.8946, 1.0, -1.185, 1.0, -0.8946, 0.8757, -0.8946, 0.8757, -1.185, 1.0, -1.185, 0.8757, -1.185, 0.8757, -1.409, 1.0, -1.409, 0.6862, 1.316, 0.6577, 1.05, 0.6901, 1.044, 0.713, 1.312, 0.6862, 1.316, 0.713, 1.312, 0.7414, 1.434, 0.7365, 1.483, 0.9027, 1.312, 0.8586, 1.481, 0.8525, 1.43, 0.8762, 1.308, 0.9027, 1.312, 0.8762, 1.308, 0.8876, 1.045, 0.9199, 1.044, 0.7935, 1.304, 0.7876, 1.041, 0.82, 1.043, 0.8204, 1.304, 0.7935, 1.304, 0.8204, 1.304, 0.815, 1.424, 0.7975, 1.465, 0.7935, 1.304, 0.7975, 1.465, 0.778, 1.427, 0.7662, 1.305, 0.7935, 1.304, 0.7662, 1.305, 0.7546, 1.04, 0.7876, 1.041, 0.8483, 1.305, 0.8538, 1.044, 0.8876, 1.045, 0.8762, 1.308, 0.8483, 1.305, 0.8762, 1.308, 0.8525, 1.43, 0.8291, 1.467, 0.8483, 1.305, 0.8291, 1.467, 0.815, 1.424, 0.8204, 1.304, 0.8483, 1.305, 0.8204, 1.304, 0.82, 1.043, 0.8538, 1.044, 0.7396, 1.308, 0.7223, 1.041, 0.7546, 1.04, 0.7662, 1.305, 0.7396, 1.308, 0.7662, 1.305, 0.778, 1.427, 0.7666, 1.472, 0.7396, 1.308, 0.7666, 1.472, 0.7414, 1.434, 0.713, 1.312, 0.7396, 1.308, 0.713, 1.312, 0.6901, 1.044, 0.7223, 1.041, 0.58, 0.2016, 0.577, 0.101, 0.6232, 0.08424, 0.6266, 0.186, 0.58, 0.2016, 0.6266, 0.186, 0.6361, 0.3631, 0.5913, 0.3764, 0.9606, 0.1924, 0.9578, 0.3688, 0.9125, 0.3771, 0.9143, 0.2051, 0.9606, 0.1924, 0.9143, 0.2051, 0.9142, 0.1057, 0.9606, 0.09101, 0.7692, 0.1936, 0.7659, 0.09331, 0.8131, 0.1067, 0.8157, 0.2055, 0.7692, 0.1936, 0.8157, 0.2055, 0.8176, 0.3763, 0.7726, 0.3672, 0.7692, 0.1936, 0.7726, 0.3672, 0.7268, 0.3585, 0.7216, 0.182, 0.7692, 0.1936, 0.7216, 0.182, 0.7182, 0.08036, 0.7659, 0.09331, 0.865, 0.2094, 0.8638, 0.1105, 0.9142, 0.1057, 0.9143, 0.2051, 0.865, 0.2094, 0.9143, 0.2051, 0.9125, 0.3771, 0.865, 0.3798, 0.865, 0.2094, 0.865, 0.3798, 0.8176, 0.3763, 0.8157, 0.2055, 0.865, 0.2094, 0.8157, 0.2055, 0.8131, 0.1067, 0.8638, 0.1105, 0.6739, 0.1795, 0.6704, 0.07739, 0.7182, 0.08036, 0.7216, 0.182, 0.6739, 0.1795, 0.7216, 0.182, 0.7268, 0.3585, 0.6812, 0.3572, 0.6739, 0.1795, 0.6812, 0.3572, 0.6361, 0.3631, 0.6266, 0.186, 0.6739, 0.1795, 0.6266, 0.186, 0.6232, 0.08424, 0.6704, 0.07739, 0.7984, 1.524, 0.8291, 1.467, 0.8525, 1.43, 0.8586, 1.481, 0.7984, 1.524, 0.7365, 1.483, 0.7414, 1.434, 0.7666, 1.472, 0.7984, 1.524, 0.7666, 1.472, 0.778, 1.427, 0.7975, 1.465, 0.7984, 1.524, 0.7975, 1.465, 0.815, 1.424, 0.8291, 1.467, 0.6217, 0.6983, 0.5913, 0.3764, 0.6361, 0.3631, 0.6609, 0.6887, 0.6217, 0.6983, 0.6609, 0.6887, 0.6901, 1.044, 0.6577, 1.05, 0.941, 0.6916, 0.9199, 1.044, 0.8876, 1.045, 0.9015, 0.6957, 0.941, 0.6916, 0.9015, 0.6957, 0.9125, 0.3771, 0.9578, 0.3688, 0.7796, 0.6888, 0.7726, 0.3672, 0.8176, 0.3763, 0.819, 0.6942, 0.7796, 0.6888, 0.819, 0.6942, 0.82, 1.043, 0.7876, 1.041, 0.7796, 0.6888, 0.7876, 1.041, 0.7546, 1.04, 0.7396, 0.684, 0.7796, 0.6888, 0.7396, 0.684, 0.7268, 0.3585, 0.7726, 0.3672, 0.8602, 0.6967, 0.865, 0.3798, 0.9125, 0.3771, 0.9015, 0.6957, 0.8602, 0.6967, 0.9015, 0.6957, 0.8876, 1.045, 0.8538, 1.044, 0.8602, 0.6967, 0.8538, 1.044, 0.82, 1.043, 0.819, 0.6942, 0.8602, 0.6967, 0.819, 0.6942, 0.8176, 0.3763, 0.865, 0.3798, 0.7001, 0.684, 0.6812, 0.3572, 0.7268, 0.3585, 0.7396, 0.684, 0.7001, 0.684, 0.7396, 0.684, 0.7546, 1.04, 0.7223, 1.041, 0.7001, 0.684, 0.7223, 1.041, 0.6901, 1.044, 0.6609, 0.6887, 0.7001, 0.684, 0.6609, 0.6887, 0.6361, 0.3631, 0.6812, 0.3572, 1.296, 1.029, 1.293, 0.8861, 1.317, 0.8834, 1.316, 1.026, 1.296, 1.029, 1.316, 1.026, 1.33, 1.122, 1.323, 1.159, 1.461, 1.04, 1.416, 1.166, 1.415, 1.127, 1.441, 1.035, 1.461, 1.04, 1.441, 1.035, 1.459, 0.8987, 1.482, 0.8994, 1.378, 1.027, 1.387, 0.89, 1.41, 0.8943, 1.399, 1.028, 1.378, 1.027, 1.399, 1.028, 1.386, 1.12, 1.37, 1.149, 1.378, 1.027, 1.37, 1.149, 1.358, 1.119, 1.357, 1.025, 1.378, 1.027, 1.357, 1.025, 1.364, 0.8857, 1.387, 0.89, 1.42, 1.032, 1.434, 0.8972, 1.459, 0.8987, 1.441, 1.035, 1.42, 1.032, 1.441, 1.035, 1.415, 1.127, 1.394, 1.153, 1.42, 1.032, 1.394, 1.153, 1.386, 1.12, 1.399, 1.028, 1.42, 1.032, 1.399, 1.028, 1.41, 0.8943, 1.434, 0.8972, 1.337, 1.026, 1.34, 0.8834, 1.364, 0.8857, 1.357, 1.025, 1.337, 1.026, 1.357, 1.025, 1.358, 1.119, 1.346, 1.152, 1.337, 1.026, 1.346, 1.152, 1.33, 1.122, 1.316, 1.026, 1.337, 1.026, 1.316, 1.026, 1.317, 0.8834, 1.34, 0.8834, 1.392, 0.8131, 1.399, 0.6939, 1.425, 0.7026, 1.416, 0.8197, 1.392, 0.8131, 1.416, 0.8197, 1.41, 0.8943, 1.387, 0.89, 1.392, 0.8131, 1.387, 0.89, 1.364, 0.8857, 1.368, 0.806, 1.392, 0.8131, 1.368, 0.806, 1.374, 0.6845, 1.399, 0.6939, 1.441, 0.8224, 1.453, 0.7057, 1.481, 0.7042, 1.467, 0.8219, 1.441, 0.8224, 1.467, 0.8219, 1.459, 0.8987, 1.434, 0.8972, 1.441, 0.8224, 1.434, 0.8972, 1.41, 0.8943, 1.416, 0.8197, 1.441, 0.8224, 1.416, 0.8197, 1.425, 0.7026, 1.453, 0.7057, 1.344, 0.8019, 1.347, 0.6793, 1.374, 0.6845, 1.368, 0.806, 1.344, 0.8019, 1.368, 0.806, 1.364, 0.8857, 1.34, 0.8834, 1.344, 0.8019, 1.34, 0.8834, 1.317, 0.8834, 1.319, 0.8019, 1.344, 0.8019, 1.319, 0.8019, 1.321, 0.6795, 1.347, 0.6793, 1.367, 1.194, 1.394, 1.153, 1.415, 1.127, 1.416, 1.166, 1.367, 1.194, 1.323, 1.159, 1.33, 1.122, 1.346, 1.152, 1.367, 1.194, 1.346, 1.152, 1.358, 1.119, 1.37, 1.149, 1.367, 1.194, 1.37, 1.149, 1.386, 1.12, 1.394, 1.153, 1.294, 0.807, 1.294, 0.6863, 1.321, 0.6795, 1.319, 0.8019, 1.294, 0.807, 1.319, 0.8019, 1.317, 0.8834, 1.293, 0.8861, 1.491, 0.819, 1.482, 0.8994, 1.459, 0.8987, 1.467, 0.8219, 1.491, 0.819, 1.467, 0.8219, 1.481, 0.7042, 1.507, 0.6995, 1.294, 0.4235, 1.293, 0.08985, 1.33, 0.07948, 1.325, 0.4152, 1.294, 0.4235, 1.325, 0.4152, 1.321, 0.6795, 1.294, 0.6863, 1.541, 0.4394, 1.507, 0.6995, 1.481, 0.7042, 1.51, 0.445, 1.541, 0.4394, 1.51, 0.445, 1.548, 0.1151, 1.584, 0.1085, 1.356, 0.4142, 1.366, 0.07739, 1.402, 0.08293, 1.386, 0.4196, 1.356, 0.4142, 1.386, 0.4196, 1.374, 0.6845, 1.347, 0.6793, 1.356, 0.4142, 1.347, 0.6793, 1.321, 0.6795, 1.325, 0.4152, 1.356, 0.4142, 1.325, 0.4152, 1.33, 0.07948, 1.366, 0.07739, 1.478, 0.446, 1.509, 0.1154, 1.548, 0.1151, 1.51, 0.445, 1.478, 0.446, 1.51, 0.445, 1.481, 0.7042, 1.453, 0.7057, 1.478, 0.446, 1.453, 0.7057, 1.425, 0.7026, 1.446, 0.4415, 1.478, 0.446, 1.446, 0.4415, 1.472, 0.109, 1.509, 0.1154, 1.416, 0.4308, 1.437, 0.09593, 1.472, 0.109, 1.446, 0.4415, 1.416, 0.4308, 1.446, 0.4415, 1.425, 0.7026, 1.399, 0.6939, 1.416, 0.4308, 1.399, 0.6939, 1.374, 0.6845, 1.386, 0.4196, 1.416, 0.4308, 1.386, 0.4196, 1.402, 0.08293, 1.437, 0.09593, 0.983, 1.029, 0.9808, 0.8861, 1.004, 0.8834, 1.004, 1.026, 0.983, 1.029, 1.004, 1.026, 1.017, 1.122, 1.01, 1.159, 1.148, 1.04, 1.103, 1.166, 1.102, 1.127, 1.128, 1.035, 1.148, 1.04, 1.128, 1.035, 1.146, 0.8987, 1.169, 0.8994, 1.065, 1.027, 1.074, 0.89, 1.098, 0.8943, 1.086, 1.028, 1.065, 1.027, 1.086, 1.028, 1.074, 1.12, 1.058, 1.149, 1.065, 1.027, 1.058, 1.149, 1.045, 1.119, 1.044, 1.025, 1.065, 1.027, 1.044, 1.025, 1.051, 0.8857, 1.074, 0.89, 1.107, 1.032, 1.122, 0.8972, 1.146, 0.8987, 1.128, 1.035, 1.107, 1.032, 1.128, 1.035, 1.102, 1.127, 1.082, 1.153, 1.107, 1.032, 1.082, 1.153, 1.074, 1.12, 1.086, 1.028, 1.107, 1.032, 1.086, 1.028, 1.098, 0.8943, 1.122, 0.8972, 1.024, 1.026, 1.028, 0.8834, 1.051, 0.8857, 1.044, 1.025, 1.024, 1.026, 1.044, 1.025, 1.045, 1.119, 1.034, 1.152, 1.024, 1.026, 1.034, 1.152, 1.017, 1.122, 1.004, 1.026, 1.024, 1.026, 1.004, 1.026, 1.004, 0.8834, 1.028, 0.8834, 1.08, 0.8131, 1.087, 0.6939, 1.112, 0.7026, 1.103, 0.8197, 1.08, 0.8131, 1.103, 0.8197, 1.098, 0.8943, 1.074, 0.89, 1.08, 0.8131, 1.074, 0.89, 1.051, 0.8857, 1.055, 0.806, 1.08, 0.8131, 1.055, 0.806, 1.061, 0.6845, 1.087, 0.6939, 1.129, 0.8224, 1.14, 0.7057, 1.168, 0.7042, 1.154, 0.8219, 1.129, 0.8224, 1.154, 0.8219, 1.146, 0.8987, 1.122, 0.8972, 1.129, 0.8224, 1.122, 0.8972, 1.098, 0.8943, 1.103, 0.8197, 1.129, 0.8224, 1.103, 0.8197, 1.112, 0.7026, 1.14, 0.7057, 1.031, 0.8019, 1.035, 0.6793, 1.061, 0.6845, 1.055, 0.806, 1.031, 0.8019, 1.055, 0.806, 1.051, 0.8857, 1.028, 0.8834, 1.031, 0.8019, 1.028, 0.8834, 1.004, 0.8834, 1.006, 0.8019, 1.031, 0.8019, 1.006, 0.8019, 1.008, 0.6795, 1.035, 0.6793, 1.054, 1.194, 1.082, 1.153, 1.102, 1.127, 1.103, 1.166, 1.054, 1.194, 1.01, 1.159, 1.017, 1.122, 1.034, 1.152, 1.054, 1.194, 1.034, 1.152, 1.045, 1.119, 1.058, 1.149, 1.054, 1.194, 1.058, 1.149, 1.074, 1.12, 1.082, 1.153, 0.9812, 0.807, 0.9817, 0.6863, 1.008, 0.6795, 1.006, 0.8019, 0.9812, 0.807, 1.006, 0.8019, 1.004, 0.8834, 0.9808, 0.8861, 1.179, 0.819, 1.169, 0.8994, 1.146, 0.8987, 1.154, 0.8219, 1.179, 0.819, 1.154, 0.8219, 1.168, 0.7042, 1.194, 0.6995, 0.9814, 0.4235, 0.9808, 0.08985, 1.017, 0.07948, 1.012, 0.4152, 0.9814, 0.4235, 1.012, 0.4152, 1.008, 0.6795, 0.9817, 0.6863, 1.228, 0.4394, 1.194, 0.6995, 1.168, 0.7042, 1.197, 0.445, 1.228, 0.4394, 1.197, 0.445, 1.235, 0.1151, 1.271, 0.1085, 1.043, 0.4142, 1.053, 0.07739, 1.089, 0.08293, 1.074, 0.4196, 1.043, 0.4142, 1.074, 0.4196, 1.061, 0.6845, 1.035, 0.6793, 1.043, 0.4142, 1.035, 0.6793, 1.008, 0.6795, 1.012, 0.4152, 1.043, 0.4142, 1.012, 0.4152, 1.017, 0.07948, 1.053, 0.07739, 1.165, 0.446, 1.197, 0.1154, 1.235, 0.1151, 1.197, 0.445, 1.165, 0.446, 1.197, 0.445, 1.168, 0.7042, 1.14, 0.7057, 1.165, 0.446, 1.14, 0.7057, 1.112, 0.7026, 1.133, 0.4415, 1.165, 0.446, 1.133, 0.4415, 1.159, 0.109, 1.197, 0.1154, 1.103, 0.4308, 1.125, 0.09593, 1.159, 0.109, 1.133, 0.4415, 1.103, 0.4308, 1.133, 0.4415, 1.112, 0.7026, 1.087, 0.6939, 1.103, 0.4308, 1.087, 0.6939, 1.061, 0.6845, 1.074, 0.4196, 1.103, 0.4308, 1.074, 0.4196, 1.089, 0.08293, 1.125, 0.09593, 1.608, 1.029, 1.606, 0.8861, 1.63, 0.8834, 1.629, 1.026, 1.608, 1.029, 1.629, 1.026, 1.642, 1.122, 1.635, 1.159, 1.773, 1.04, 1.728, 1.166, 1.727, 1.127, 1.754, 1.035, 1.773, 1.04, 1.754, 1.035, 1.771, 0.8987, 1.795, 0.8994, 1.691, 1.027, 1.7, 0.89, 1.723, 0.8943, 1.711, 1.028, 1.691, 1.027, 1.711, 1.028, 1.699, 1.12, 1.683, 1.149, 1.691, 1.027, 1.683, 1.149, 1.671, 1.119, 1.67, 1.025, 1.691, 1.027, 1.67, 1.025, 1.676, 0.8857, 1.7, 0.89, 1.732, 1.032, 1.747, 0.8972, 1.771, 0.8987, 1.754, 1.035, 1.732, 1.032, 1.754, 1.035, 1.727, 1.127, 1.707, 1.153, 1.732, 1.032, 1.707, 1.153, 1.699, 1.12, 1.711, 1.028, 1.732, 1.032, 1.711, 1.028, 1.723, 0.8943, 1.747, 0.8972, 1.649, 1.026, 1.653, 0.8834, 1.676, 0.8857, 1.67, 1.025, 1.649, 1.026, 1.67, 1.025, 1.671, 1.119, 1.659, 1.152, 1.649, 1.026, 1.659, 1.152, 1.642, 1.122, 1.629, 1.026, 1.649, 1.026, 1.629, 1.026, 1.63, 0.8834, 1.653, 0.8834, 1.705, 0.8131, 1.712, 0.6939, 1.738, 0.7026, 1.729, 0.8197, 1.705, 0.8131, 1.729, 0.8197, 1.723, 0.8943, 1.7, 0.89, 1.705, 0.8131, 1.7, 0.89, 1.676, 0.8857, 1.681, 0.806, 1.705, 0.8131, 1.681, 0.806, 1.686, 0.6845, 1.712, 0.6939, 1.754, 0.8224, 1.765, 0.7057, 1.793, 0.7042, 1.78, 0.8219, 1.754, 0.8224, 1.78, 0.8219, 1.771, 0.8987, 1.747, 0.8972, 1.754, 0.8224, 1.747, 0.8972, 1.723, 0.8943, 1.729, 0.8197, 1.754, 0.8224, 1.729, 0.8197, 1.738, 0.7026, 1.765, 0.7057, 1.656, 0.8019, 1.66, 0.6793, 1.686, 0.6845, 1.681, 0.806, 1.656, 0.8019, 1.681, 0.806, 1.676, 0.8857, 1.653, 0.8834, 1.656, 0.8019, 1.653, 0.8834, 1.63, 0.8834, 1.631, 0.8019, 1.656, 0.8019, 1.631, 0.8019, 1.633, 0.6795, 1.66, 0.6793, 1.68, 1.194, 1.707, 1.153, 1.727, 1.127, 1.728, 1.166, 1.68, 1.194, 1.635, 1.159, 1.642, 1.122, 1.659, 1.152, 1.68, 1.194, 1.659, 1.152, 1.671, 1.119, 1.683, 1.149, 1.68, 1.194, 1.683, 1.149, 1.699, 1.12, 1.707, 1.153, 1.607, 0.807, 1.607, 0.6863, 1.633, 0.6795, 1.631, 0.8019, 1.607, 0.807, 1.631, 0.8019, 1.63, 0.8834, 1.606, 0.8861, 1.804, 0.819, 1.795, 0.8994, 1.771, 0.8987, 1.78, 0.8219, 1.804, 0.819, 1.78, 0.8219, 1.793, 0.7042, 1.82, 0.6995, 1.607, 0.4235, 1.606, 0.08985, 1.642, 0.07948, 1.637, 0.4152, 1.607, 0.4235, 1.637, 0.4152, 1.633, 0.6795, 1.607, 0.6863, 1.853, 0.4394, 1.82, 0.6995, 1.793, 0.7042, 1.823, 0.445, 1.853, 0.4394, 1.823, 0.445, 1.86, 0.1151, 1.897, 0.1085, 1.668, 0.4142, 1.679, 0.07739, 1.715, 0.08293, 1.699, 0.4196, 1.668, 0.4142, 1.699, 0.4196, 1.686, 0.6845, 1.66, 0.6793, 1.668, 0.4142, 1.66, 0.6793, 1.633, 0.6795, 1.637, 0.4152, 1.668, 0.4142, 1.637, 0.4152, 1.642, 0.07948, 1.679, 0.07739, 1.79, 0.446, 1.822, 0.1154, 1.86, 0.1151, 1.823, 0.445, 1.79, 0.446, 1.823, 0.445, 1.793, 0.7042, 1.765, 0.7057, 1.79, 0.446, 1.765, 0.7057, 1.738, 0.7026, 1.758, 0.4415, 1.79, 0.446, 1.758, 0.4415, 1.785, 0.109, 1.822, 0.1154, 1.729, 0.4308, 1.75, 0.09593, 1.785, 0.109, 1.758, 0.4415, 1.729, 0.4308, 1.758, 0.4415, 1.738, 0.7026, 1.712, 0.6939, 1.729, 0.4308, 1.712, 0.6939, 1.686, 0.6845, 1.699, 0.4196, 1.729, 0.4308, 1.699, 0.4196, 1.715, 0.08293, 1.75, 0.09593, 1.921, 0.9875, 1.919, 0.8511, 1.941, 0.8486, 1.941, 0.9854, 1.921, 0.9875, 1.941, 0.9854, 1.953, 1.077, 1.947, 1.112, 2.079, 0.9984, 2.036, 1.119, 2.035, 1.081, 2.06, 0.9939, 2.079, 0.9984, 2.06, 0.9939, 2.077, 0.8631, 2.099, 0.8638, 2.0, 0.9855, 2.008, 0.8549, 2.03, 0.8589, 2.019, 0.9873, 2.0, 0.9855, 2.019, 0.9873, 2.008, 1.075, 1.992, 1.103, 2.0, 0.9855, 1.992, 1.103, 1.981, 1.074, 1.98, 0.9844, 2.0, 0.9855, 1.98, 0.9844, 1.986, 0.8508, 2.008, 0.8549, 2.04, 0.9903, 2.054, 0.8617, 2.077, 0.8631, 2.06, 0.9939, 2.04, 0.9903, 2.06, 0.9939, 2.035, 1.081, 2.015, 1.107, 2.04, 0.9903, 2.015, 1.107, 2.008, 1.075, 2.019, 0.9873, 2.04, 0.9903, 2.019, 0.9873, 2.03, 0.8589, 2.054, 0.8617, 1.96, 0.9845, 1.964, 0.8485, 1.986, 0.8508, 1.98, 0.9844, 1.96, 0.9845, 1.98, 0.9844, 1.981, 1.074, 1.969, 1.106, 1.96, 0.9845, 1.969, 1.106, 1.953, 1.077, 1.941, 0.9854, 1.96, 0.9845, 1.941, 0.9854, 1.941, 0.8486, 1.964, 0.8485, 2.013, 0.7813, 2.02, 0.6673, 2.045, 0.6755, 2.036, 0.7876, 2.013, 0.7813, 2.036, 0.7876, 2.03, 0.8589, 2.008, 0.8549, 2.013, 0.7813, 2.008, 0.8549, 1.986, 0.8508, 1.99, 0.7744, 2.013, 0.7813, 1.99, 0.7744, 1.996, 0.6582, 2.02, 0.6673, 2.06, 0.7902, 2.071, 0.6785, 2.098, 0.6771, 2.085, 0.7897, 2.06, 0.7902, 2.085, 0.7897, 2.077, 0.8631, 2.054, 0.8617, 2.06, 0.7902, 2.054, 0.8617, 2.03, 0.8589, 2.036, 0.7876, 2.06, 0.7902, 2.036, 0.7876, 2.045, 0.6755, 2.071, 0.6785, 1.967, 0.7705, 1.97, 0.6533, 1.996, 0.6582, 1.99, 0.7744, 1.967, 0.7705, 1.99, 0.7744, 1.986, 0.8508, 1.964, 0.8485, 1.967, 0.7705, 1.964, 0.8485, 1.941, 0.8486, 1.943, 0.7705, 1.967, 0.7705, 1.943, 0.7705, 1.945, 0.6534, 1.97, 0.6533, 1.989, 1.146, 2.015, 1.107, 2.035, 1.081, 2.036, 1.119, 1.989, 1.146, 1.947, 1.112, 1.953, 1.077, 1.969, 1.106, 1.989, 1.146, 1.969, 1.106, 1.981, 1.074, 1.992, 1.103, 1.989, 1.146, 1.992, 1.103, 2.008, 1.075, 2.015, 1.107, 1.919, 0.7754, 1.92, 0.66, 1.945, 0.6534, 1.943, 0.7705, 1.919, 0.7754, 1.943, 0.7705, 1.941, 0.8486, 1.919, 0.8511, 2.108, 0.7869, 2.099, 0.8638, 2.077, 0.8631, 2.085, 0.7897, 2.108, 0.7869, 2.085, 0.7897, 2.098, 0.6771, 2.123, 0.6726, 1.919, 0.4086, 1.919, 0.08931, 1.953, 0.07939, 1.949, 0.4006, 1.919, 0.4086, 1.949, 0.4006, 1.945, 0.6534, 1.92, 0.66, 2.155, 0.4237, 2.123, 0.6726, 2.098, 0.6771, 2.126, 0.4291, 2.155, 0.4237, 2.126, 0.4291, 2.162, 0.1134, 2.197, 0.1072, 1.978, 0.3996, 1.988, 0.07739, 2.023, 0.08269, 2.008, 0.4048, 1.978, 0.3996, 2.008, 0.4048, 1.996, 0.6582, 1.97, 0.6533, 1.978, 0.3996, 1.97, 0.6533, 1.945, 0.6534, 1.949, 0.4006, 1.978, 0.3996, 1.949, 0.4006, 1.953, 0.07939, 1.988, 0.07739, 2.095, 0.4301, 2.125, 0.1137, 2.162, 0.1134, 2.126, 0.4291, 2.095, 0.4301, 2.126, 0.4291, 2.098, 0.6771, 2.071, 0.6785, 2.095, 0.4301, 2.071, 0.6785, 2.045, 0.6755, 2.064, 0.4257, 2.095, 0.4301, 2.064, 0.4257, 2.09, 0.1076, 2.125, 0.1137, 2.036, 0.4155, 2.056, 0.09513, 2.09, 0.1076, 2.064, 0.4257, 2.036, 0.4155, 2.064, 0.4257, 2.045, 0.6755, 2.02, 0.6673, 2.036, 0.4155, 2.02, 0.6673, 1.996, 0.6582, 2.008, 0.4048, 2.036, 0.4155, 2.008, 0.4048, 2.023, 0.08269, 2.056, 0.09513])
me_cube_007.materials.append(mat_mapletree_bark)
me_cube_007.use_remesh_preserve_volume = False
me_cube_007.use_remesh_preserve_attributes = False
me_cube_007.use_mirror_vertex_groups = False
me_cube_007.update()
me_cube_007.normals_split_custom_set([tuple(v) for v in zip(*[iter([-0.02038, -0.9996, 0.01891, -0.01424, -0.9997, 0.02096, 0.7123, -0.6915, -0.1199, 0.7033, -0.7004, -0.122, -0.02038, -0.9996, 0.01891, 0.7033, -0.7004, -0.122, 0.6744, -0.7173, -0.1752, -0.03115, -0.9993, 0.02094, -0.02038, -0.9996, 0.01891, -0.03115, -0.9993, 0.02094, -0.697, -0.6878, 0.203, -0.71, -0.6882, 0.1492, -0.02038, -0.9996, 0.01891, -0.71, -0.6882, 0.1492, -0.7116, -0.6858, 0.1527, -0.01424, -0.9997, 0.02096, -0.02038, 0.9996, 0.01891, -0.01424, 0.9997, 0.02096, -0.7116, 0.6858, 0.1527, -0.71, 0.6882, 0.1492, -0.02038, 0.9996, 0.01891, -0.71, 0.6882, 0.1492, -0.697, 0.6878, 0.203, -0.03115, 0.9993, 0.02094, -0.02038, 0.9996, 0.01891, -0.03115, 0.9993, 0.02094, 0.6744, 0.7173, -0.1752, 0.7033, 0.7004, -0.122, -0.02038, 0.9996, 0.01891, 0.7033, 0.7004, -0.122, 0.7123, 0.6915, -0.1199, -0.01424, 0.9997, 0.02096, -0.9802, 2.997e-08, 0.1979, -0.9797, 3.47e-08, 0.2006, -0.7116, -0.6858, 0.1527, -0.71, -0.6882, 0.1492, -0.9802, 2.997e-08, 0.1979, -0.71, -0.6882, 0.1492, -0.697, -0.6878, 0.203, -0.9618, -1.016e-08, 0.2739, -0.9802, 2.997e-08, 0.1979, -0.9618, -1.016e-08, 0.2739, -0.697, 0.6878, 0.203, -0.71, 0.6882, 0.1492, -0.9802, 2.997e-08, 0.1979, -0.71, 0.6882, 0.1492, -0.7116, 0.6858, 0.1527, -0.9797, 3.47e-08, 0.2006, 0.9837, -4.454e-08, -0.1798, 0.9845, 1.486e-08, -0.1755, 0.7123, 0.6915, -0.1199, 0.7033, 0.7004, -0.122, 0.9837, -4.454e-08, -0.1798, 0.7033, 0.7004, -0.122, 0.6744, 0.7173, -0.1752, 0.9659, -1.182e-07, -0.259, 0.9837, -4.454e-08, -0.1798, 0.9659, -1.182e-07, -0.259, 0.6744, -0.7173, -0.1752, 0.7033, -0.7004, -0.122, 0.9837, -4.454e-08, -0.1798, 0.7033, -0.7004, -0.122, 0.7123, -0.6915, -0.1199, 0.9845, 1.486e-08, -0.1755, -0.8604, -1.522e-07, 0.5097, -0.873, -1.4e-07, 0.4878, -0.6218, -0.6967, 0.3577, -0.607, -0.6988, 0.3784, -0.8604, -1.522e-07, 0.5097, -0.607, -0.6988, 0.3784, -0.581, -0.6989, 0.4171, -0.706, -2.649e-07, 0.7082, -0.8604, -1.522e-07, 0.5097, -0.706, -2.649e-07, 0.7082, -0.581, 0.6989, 0.4171, -0.607, 0.6988, 0.3784, -0.8604, -1.522e-07, 0.5097, -0.607, 0.6988, 0.3784, -0.6218, 0.6967, 0.3577, -0.873, -1.4e-07, 0.4878, 0.9076, -1.363e-07, -0.4198, 0.8966, -1.843e-07, -0.4429, 0.6365, 0.7091, -0.3033, 0.6487, 0.7077, -0.2801, 0.9076, -1.363e-07, -0.4198, 0.6487, 0.7077, -0.2801, 0.6699, 0.7033, -0.2379, 0.982, 9.704e-07, -0.1887, 0.9076, -1.363e-07, -0.4198, 0.982, 9.704e-07, -0.1887, 0.6699, -0.7033, -0.2379, 0.6487, -0.7077, -0.2801, 0.9076, -1.363e-07, -0.4198, 0.6487, -0.7077, -0.2801, 0.6365, -0.7091, -0.3033, 0.8966, -1.843e-07, -0.4429, 0.007118, -0.9985, 0.05504, -0.008884, -0.9994, 0.03458, 0.6365, -0.7091, -0.3033, 0.6487, -0.7077, -0.2801, 0.007118, -0.9985, 0.05504, 0.6487, -0.7077, -0.2801, 0.6699, -0.7033, -0.2379, 0.1454, -0.955, 0.2584, 0.007118, -0.9985, 0.05504, 0.1454, -0.955, 0.2584, -0.581, -0.6989, 0.4171, -0.607, -0.6988, 0.3784, 0.007118, -0.9985, 0.05504, -0.607, -0.6988, 0.3784, -0.6218, -0.6967, 0.3577, -0.008884, -0.9994, 0.03458, 0.007118, 0.9985, 0.05504, -0.008884, 0.9994, 0.03458, -0.6218, 0.6967, 0.3577, -0.607, 0.6988, 0.3784, 0.007118, 0.9985, 0.05504, -0.607, 0.6988, 0.3784, -0.581, 0.6989, 0.4171, 0.1454, 0.955, 0.2584, 0.007118, 0.9985, 0.05504, 0.1454, 0.955, 0.2584, 0.6699, 0.7033, -0.2379, 0.6487, 0.7077, -0.2801, 0.007118, 0.9985, 0.05504, 0.6487, 0.7077, -0.2801, 0.6365, 0.7091, -0.3033, -0.008884, 0.9994, 0.03458, -0.03248, 0.999, 0.03196, -0.03115, 0.9993, 0.02094, -0.697, 0.6878, 0.203, -0.6583, 0.6846, 0.3131, -0.03248, 0.999, 0.03196, -0.6583, 0.6846, 0.3131, -0.6199, 0.6948, 0.3647, -0.01102, 0.9996, 0.02779, -0.03248, 0.999, 0.03196, -0.01102, 0.9996, 0.02779, 0.6303, 0.7054, -0.3243, 0.6342, 0.7224, -0.2757, -0.03248, 0.999, 0.03196, 0.6342, 0.7224, -0.2757, 0.6744, 0.7173, -0.1752, -0.03115, 0.9993, 0.02094, -0.03248, -0.999, 0.03196, -0.03115, -0.9993, 0.02094, 0.6744, -0.7173, -0.1752, 0.6342, -0.7224, -0.2757, -0.03248, -0.999, 0.03196, 0.6342, -0.7224, -0.2757, 0.6303, -0.7054, -0.3243, -0.01102, -0.9996, 0.02779, -0.03248, -0.999, 0.03196, -0.01102, -0.9996, 0.02779, -0.6199, -0.6948, 0.3647, -0.6583, -0.6846, 0.3131, -0.03248, -0.999, 0.03196, -0.6583, -0.6846, 0.3131, -0.697, -0.6878, 0.203, -0.03115, -0.9993, 0.02094, 0.9129, -5.405e-08, -0.4081, 0.9659, -1.182e-07, -0.259, 0.6744, 0.7173, -0.1752, 0.6342, 0.7224, -0.2757, 0.9129, -5.405e-08, -0.4081, 0.6342, 0.7224, -0.2757, 0.6303, 0.7054, -0.3243, 0.8846, 1.049e-07, -0.4663, 0.9129, -5.405e-08, -0.4081, 0.8846, 1.049e-07, -0.4663, 0.6303, -0.7054, -0.3243, 0.6342, -0.7224, -0.2757, 0.9129, -5.405e-08, -0.4081, 0.6342, -0.7224, -0.2757, 0.6744, -0.7173, -0.1752, 0.9659, -1.182e-07, -0.259, -0.9069, 1.024e-08, 0.4213, -0.9618, -1.016e-08, 0.2739, -0.697, -0.6878, 0.203, -0.6583, -0.6846, 0.3131, -0.9069, 1.024e-08, 0.4213, -0.6583, -0.6846, 0.3131, -0.6199, -0.6948, 0.3647, -0.8662, 3.988e-08, 0.4997, -0.9069, 1.024e-08, 0.4213, -0.8662, 3.988e-08, 0.4997, -0.6199, 0.6948, 0.3647, -0.6583, 0.6846, 0.3131, -0.9069, 1.024e-08, 0.4213, -0.6583, 0.6846, 0.3131, -0.697, 0.6878, 0.203, -0.9618, -1.016e-08, 0.2739, 0.4657, 1.311e-06, 0.885, 0.982, 9.704e-07, -0.1887, 0.6699, 0.7033, -0.2379, 0.1454, 0.955, 0.2584, 0.4657, 1.311e-06, 0.885, 0.1454, 0.955, 0.2584, -0.581, 0.6989, 0.4171, -0.706, -2.649e-07, 0.7082, 0.4657, 1.311e-06, 0.885, -0.706, -2.649e-07, 0.7082, -0.581, -0.6989, 0.4171, 0.1454, -0.955, 0.2584, 0.4657, 1.311e-06, 0.885, 0.1454, -0.955, 0.2584, 0.6699, -0.7033, -0.2379, 0.982, 9.704e-07, -0.1887, -0.01022, 0.9994, 0.0341, -0.01102, 0.9996, 0.02779, -0.6199, 0.6948, 0.3647, -0.6227, 0.695, 0.3594, -0.01022, 0.9994, 0.0341, -0.6227, 0.695, 0.3594, -0.6218, 0.6967, 0.3577, -0.008884, 0.9994, 0.03458, -0.01022, 0.9994, 0.0341, -0.008884, 0.9994, 0.03458, 0.6365, 0.7091, -0.3033, 0.6359, 0.7082, -0.3067, -0.01022, 0.9994, 0.0341, 0.6359, 0.7082, -0.3067, 0.6303, 0.7054, -0.3243, -0.01102, 0.9996, 0.02779, -0.01022, -0.9994, 0.0341, -0.01102, -0.9996, 0.02779, 0.6303, -0.7054, -0.3243, 0.6359, -0.7082, -0.3067, -0.01022, -0.9994, 0.0341, 0.6359, -0.7082, -0.3067, 0.6365, -0.7091, -0.3033, -0.008884, -0.9994, 0.03458, -0.01022, -0.9994, 0.0341, -0.008884, -0.9994, 0.03458, -0.6218, -0.6967, 0.3577, -0.6227, -0.695, 0.3594, -0.01022, -0.9994, 0.0341, -0.6227, -0.695, 0.3594, -0.6199, -0.6948, 0.3647, -0.01102, -0.9996, 0.02779, 0.8948, 5.979e-08, -0.4465, 0.8846, 1.049e-07, -0.4663, 0.6303, 0.7054, -0.3243, 0.6359, 0.7082, -0.3067, 0.8948, 5.979e-08, -0.4465, 0.6359, 0.7082, -0.3067, 0.6365, 0.7091, -0.3033, 0.8966, -1.843e-07, -0.4429, 0.8948, 5.979e-08, -0.4465, 0.8966, -1.843e-07, -0.4429, 0.6365, -0.7091, -0.3033, 0.6359, -0.7082, -0.3067, 0.8948, 5.979e-08, -0.4465, 0.6359, -0.7082, -0.3067, 0.6303, -0.7054, -0.3243, 0.8846, 1.049e-07, -0.4663, -0.8719, 0.0, 0.4896, -0.8662, 3.988e-08, 0.4997, -0.6199, -0.6948, 0.3647, -0.6227, -0.695, 0.3594, -0.8719, 0.0, 0.4896, -0.6227, -0.695, 0.3594, -0.6218, -0.6967, 0.3577, -0.873, -1.4e-07, 0.4878, -0.8719, 0.0, 0.4896, -0.873, -1.4e-07, 0.4878, -0.6218, 0.6967, 0.3577, -0.6227, 0.695, 0.3594, -0.8719, 0.0, 0.4896, -0.6227, 0.695, 0.3594, -0.6199, 0.6948, 0.3647, -0.8662, 3.988e-08, 0.4997, -0.8721, -0.4745, -0.1196, -0.8736, -0.4652, -0.143, -0.2887, -0.8966, -0.3359, -0.284, -0.9064, -0.3128, -0.8721, -0.4745, -0.1196, -0.284, -0.9064, -0.3128, -0.2785, -0.9219, -0.2692, -0.8275, -0.5494, 0.1162, -0.8721, -0.4745, -0.1196, -0.8275, -0.5494, 0.1162, -0.9557, 0.2006, 0.2155, -0.9611, 0.216, 0.1718, -0.8721, -0.4745, -0.1196, -0.9611, 0.216, 0.1718, -0.9638, 0.2225, 0.1473, -0.8736, -0.4652, -0.143, 0.8746, 0.4355, 0.2134, 0.8748, 0.4457, 0.1899, 0.2732, 0.8798, 0.3889, 0.2745, 0.8686, 0.4126, 0.8746, 0.4355, 0.2134, 0.2745, 0.8686, 0.4126, 0.2769, 0.8466, 0.4546, 0.8439, 0.3247, 0.4272, 0.8746, 0.4355, 0.2134, 0.8439, 0.3247, 0.4272, 0.9585, -0.2832, -0.03324, 0.9602, -0.2681, -0.0782, 0.8746, 0.4355, 0.2134, 0.9602, -0.2681, -0.0782, 0.9603, -0.2592, -0.1029, 0.8748, 0.4457, 0.1899, 0.4681, -0.8307, -0.3014, 0.4639, -0.8237, -0.3261, 0.9603, -0.2592, -0.1029, 0.9602, -0.2681, -0.0782, 0.4681, -0.8307, -0.3014, 0.9602, -0.2681, -0.0782, 0.9585, -0.2832, -0.03324, 0.4773, -0.877, -0.05623, 0.4681, -0.8307, -0.3014, 0.4773, -0.877, -0.05623, -0.2785, -0.9219, -0.2692, -0.284, -0.9064, -0.3128, 0.4681, -0.8307, -0.3014, -0.284, -0.9064, -0.3128, -0.2887, -0.8966, -0.3359, 0.4639, -0.8237, -0.3261, -0.4994, 0.7731, 0.391, -0.5045, 0.7815, 0.367, -0.9638, 0.2225, 0.1473, -0.9611, 0.216, 0.1718, -0.4994, 0.7731, 0.391, -0.9611, 0.216, 0.1718, -0.9557, 0.2006, 0.2155, -0.4482, 0.6571, 0.6061, -0.4994, 0.7731, 0.391, -0.4482, 0.6571, 0.6061, 0.2769, 0.8466, 0.4546, 0.2745, 0.8686, 0.4126, -0.4994, 0.7731, 0.391, 0.2745, 0.8686, 0.4126, 0.2732, 0.8798, 0.3889, -0.5045, 0.7815, 0.367, -0.5007, 0.7917, 0.35, -0.5634, 0.7547, 0.3363, -0.9788, 0.1411, 0.1488, -0.9633, 0.212, 0.1646, -0.5007, 0.7917, 0.35, -0.9633, 0.212, 0.1646, -0.964, 0.2175, 0.1529, -0.5037, 0.785, 0.3608, -0.5007, 0.7917, 0.35, -0.5037, 0.785, 0.3608, 0.2782, 0.887, 0.3685, 0.2828, 0.9001, 0.3315, -0.5007, 0.7917, 0.35, 0.2828, 0.9001, 0.3315, 0.2178, 0.922, 0.32, -0.5634, 0.7547, 0.3363, 0.4681, -0.8142, -0.3434, 0.4014, -0.8446, -0.3542, 0.9407, -0.2761, -0.1973, 0.9619, -0.2256, -0.1546, 0.4681, -0.8142, -0.3434, 0.9619, -0.2256, -0.1546, 0.9617, -0.246, -0.1207, 0.4649, -0.8206, -0.3324, 0.4681, -0.8142, -0.3434, 0.4649, -0.8206, -0.3324, -0.2908, -0.8985, -0.3289, -0.2907, -0.9029, -0.3167, 0.4681, -0.8142, -0.3434, -0.2907, -0.9029, -0.3167, -0.3595, -0.8855, -0.2945, 0.4014, -0.8446, -0.3542, 0.8722, 0.4738, 0.1213, 0.8697, 0.485, 0.09179, 0.2178, 0.922, 0.32, 0.2828, 0.9001, 0.3315, 0.8722, 0.4738, 0.1213, 0.2828, 0.9001, 0.3315, 0.2782, 0.887, 0.3685, 0.8744, 0.456, 0.1657, 0.8722, 0.4738, 0.1213, 0.8744, 0.456, 0.1657, 0.9617, -0.246, -0.1207, 0.9619, -0.2256, -0.1546, 0.8722, 0.4738, 0.1213, 0.9619, -0.2256, -0.1546, 0.9407, -0.2761, -0.1973, 0.8697, 0.485, 0.09179, -0.8712, -0.479, -0.1078, -0.87, -0.4839, -0.09493, -0.3595, -0.8855, -0.2945, -0.2907, -0.9029, -0.3167, -0.8712, -0.479, -0.1078, -0.2907, -0.9029, -0.3167, -0.2908, -0.8985, -0.3289, -0.8728, -0.4703, -0.1304, -0.8712, -0.479, -0.1078, -0.8728, -0.4703, -0.1304, -0.964, 0.2175, 0.1529, -0.9633, 0.212, 0.1646, -0.8712, -0.479, -0.1078, -0.9633, 0.212, 0.1646, -0.9788, 0.1411, 0.1488, -0.87, -0.4839, -0.09493, 0.02443, -0.3838, 0.9231, 0.8439, 0.3247, 0.4272, 0.2769, 0.8466, 0.4546, -0.4482, 0.6571, 0.6061, 0.02443, -0.3838, 0.9231, -0.4482, 0.6571, 0.6061, -0.9557, 0.2006, 0.2155, -0.8275, -0.5494, 0.1162, 0.02443, -0.3838, 0.9231, -0.8275, -0.5494, 0.1162, -0.2785, -0.9219, -0.2692, 0.4773, -0.877, -0.05623, 0.02443, -0.3838, 0.9231, 0.4773, -0.877, -0.05623, 0.9585, -0.2832, -0.03324, 0.8439, 0.3247, 0.4272, -0.5054, 0.7815, 0.3659, -0.5037, 0.785, 0.3608, -0.964, 0.2175, 0.1529, -0.9643, 0.22, 0.1474, -0.5054, 0.7815, 0.3659, -0.9643, 0.22, 0.1474, -0.9638, 0.2225, 0.1473, -0.5045, 0.7815, 0.367, -0.5054, 0.7815, 0.3659, -0.5045, 0.7815, 0.367, 0.2732, 0.8798, 0.3889, 0.2744, 0.8808, 0.3858, -0.5054, 0.7815, 0.3659, 0.2744, 0.8808, 0.3858, 0.2782, 0.887, 0.3685, -0.5037, 0.785, 0.3608, 0.463, -0.8237, -0.3272, 0.4649, -0.8206, -0.3324, 0.9617, -0.246, -0.1207, 0.9607, -0.2568, -0.1054, 0.463, -0.8237, -0.3272, 0.9607, -0.2568, -0.1054, 0.9603, -0.2592, -0.1029, 0.4639, -0.8237, -0.3261, 0.463, -0.8237, -0.3272, 0.4639, -0.8237, -0.3261, -0.2887, -0.8966, -0.3359, -0.2908, -0.8964, -0.3346, 0.463, -0.8237, -0.3272, -0.2908, -0.8964, -0.3346, -0.2908, -0.8985, -0.3289, 0.4649, -0.8206, -0.3324, 0.8748, 0.4473, 0.1862, 0.8744, 0.456, 0.1657, 0.2782, 0.887, 0.3685, 0.2744, 0.8808, 0.3858, 0.8748, 0.4473, 0.1862, 0.2744, 0.8808, 0.3858, 0.2732, 0.8798, 0.3889, 0.8748, 0.4457, 0.1899, 0.8748, 0.4473, 0.1862, 0.8748, 0.4457, 0.1899, 0.9603, -0.2592, -0.1029, 0.9607, -0.2568, -0.1054, 0.8748, 0.4473, 0.1862, 0.9607, -0.2568, -0.1054, 0.9617, -0.246, -0.1207, 0.8744, 0.456, 0.1657, -0.8735, -0.466, -0.1411, -0.8728, -0.4703, -0.1304, -0.2908, -0.8985, -0.3289, -0.2908, -0.8964, -0.3346, -0.8735, -0.466, -0.1411, -0.2908, -0.8964, -0.3346, -0.2887, -0.8966, -0.3359, -0.8736, -0.4652, -0.143, -0.8735, -0.466, -0.1411, -0.8736, -0.4652, -0.143, -0.9638, 0.2225, 0.1473, -0.9643, 0.22, 0.1474, -0.8735, -0.466, -0.1411, -0.9643, 0.22, 0.1474, -0.964, 0.2175, 0.1529, -0.8728, -0.4703, -0.1304, 0.9874, -9.926e-08, 0.1581, 0.9859, -1.244e-07, 0.1671, 0.7149, 0.6834, 0.1482, 0.6977, 0.7027, 0.1394, 0.9874, -9.926e-08, 0.1581, 0.6977, 0.7027, 0.1394, 0.7053, 0.703, 0.09116, 0.9953, -7.377e-08, 0.09727, 0.9874, -9.926e-08, 0.1581, 0.9953, -7.377e-08, 0.09727, 0.7053, -0.703, 0.09116, 0.6977, -0.7027, 0.1394, 0.9874, -9.926e-08, 0.1581, 0.6977, -0.7027, 0.1394, 0.7149, -0.6834, 0.1482, 0.9859, -1.244e-07, 0.1671, -1.0, 9.027e-08, 0.009443, -1.0, 5.961e-08, -0.002753, -0.6969, -0.7167, 0.02537, -0.7181, -0.6952, 0.03135, -1.0, 9.027e-08, 0.009443, -0.7181, -0.6952, 0.03135, -0.7287, -0.6809, 0.07353, -0.9972, 2.321e-07, 0.07456, -1.0, 9.027e-08, 0.009443, -0.9972, 2.321e-07, 0.07456, -0.7287, 0.6809, 0.07353, -0.7181, 0.6952, 0.03135, -1.0, 9.027e-08, 0.009443, -0.7181, 0.6952, 0.03135, -0.6969, 0.7167, 0.02537, -1.0, 5.961e-08, -0.002753, -0.02336, 0.9968, 0.07637, 0.005103, 0.9968, 0.07993, -0.6969, 0.7167, 0.02537, -0.7181, 0.6952, 0.03135, -0.02336, 0.9968, 0.07637, -0.7181, 0.6952, 0.03135, -0.7287, 0.6809, 0.07353, -0.0305, 0.9972, 0.06894, -0.02336, 0.9968, 0.07637, -0.0305, 0.9972, 0.06894, 0.7053, 0.703, 0.09116, 0.6977, 0.7027, 0.1394, -0.02336, 0.9968, 0.07637, 0.6977, 0.7027, 0.1394, 0.7149, 0.6834, 0.1482, 0.005103, 0.9968, 0.07993, -0.02336, -0.9968, 0.07637, 0.005103, -0.9968, 0.07993, 0.7149, -0.6834, 0.1482, 0.6977, -0.7027, 0.1394, -0.02336, -0.9968, 0.07637, 0.6977, -0.7027, 0.1394, 0.7053, -0.703, 0.09116, -0.0305, -0.9972, 0.06894, -0.02336, -0.9968, 0.07637, -0.0305, -0.9972, 0.06894, -0.7287, -0.6809, 0.07353, -0.7181, -0.6952, 0.03135, -0.02336, -0.9968, 0.07637, -0.7181, -0.6952, 0.03135, -0.6969, -0.7167, 0.02537, 0.005103, -0.9968, 0.07993, 0.9978, -1.951e-08, -0.06656, 0.9953, -7.377e-08, 0.09727, 0.7053, 0.703, 0.09116, 0.7069, 0.7064, -0.03547, 0.9978, -1.951e-08, -0.06656, 0.7069, 0.7064, -0.03547, 0.7123, 0.6915, -0.1199, 0.9845, 1.486e-08, -0.1755, 0.9978, -1.951e-08, -0.06656, 0.9845, 1.486e-08, -0.1755, 0.7123, -0.6915, -0.1199, 0.7069, -0.7064, -0.03547, 0.9978, -1.951e-08, -0.06656, 0.7069, -0.7064, -0.03547, 0.7053, -0.703, 0.09116, 0.9953, -7.377e-08, 0.09727, -0.9849, 1.756e-07, 0.173, -0.9972, 2.321e-07, 0.07456, -0.7287, -0.6809, 0.07353, -0.7252, -0.6748, 0.1371, -0.9849, 1.756e-07, 0.173, -0.7252, -0.6748, 0.1371, -0.7116, -0.6858, 0.1527, -0.9797, 3.47e-08, 0.2006, -0.9849, 1.756e-07, 0.173, -0.9797, 3.47e-08, 0.2006, -0.7116, 0.6858, 0.1527, -0.7252, 0.6748, 0.1371, -0.9849, 1.756e-07, 0.173, -0.7252, 0.6748, 0.1371, -0.7287, 0.6809, 0.07353, -0.9972, 2.321e-07, 0.07456, -0.03231, 0.9986, 0.04285, -0.0305, 0.9972, 0.06894, -0.7287, 0.6809, 0.07353, -0.7252, 0.6748, 0.1371, -0.03231, 0.9986, 0.04285, -0.7252, 0.6748, 0.1371, -0.7116, 0.6858, 0.1527, -0.01424, 0.9997, 0.02096, -0.03231, 0.9986, 0.04285, -0.01424, 0.9997, 0.02096, 0.7123, 0.6915, -0.1199, 0.7069, 0.7064, -0.03547, -0.03231, 0.9986, 0.04285, 0.7069, 0.7064, -0.03547, 0.7053, 0.703, 0.09116, -0.0305, 0.9972, 0.06894, -0.03231, -0.9986, 0.04285, -0.0305, -0.9972, 0.06894, 0.7053, -0.703, 0.09116, 0.7069, -0.7064, -0.03547, -0.03231, -0.9986, 0.04285, 0.7069, -0.7064, -0.03547, 0.7123, -0.6915, -0.1199, -0.01424, -0.9997, 0.02096, -0.03231, -0.9986, 0.04285, -0.01424, -0.9997, 0.02096, -0.7116, -0.6858, 0.1527, -0.7252, -0.6748, 0.1371, -0.03231, -0.9986, 0.04285, -0.7252, -0.6748, 0.1371, -0.7287, -0.6809, 0.07353, -0.0305, -0.9972, 0.06894, -0.5758, 0.6427, -0.5053, -0.5591, 0.6416, -0.5252, -0.6788, -0.07632, -0.7303, -0.6974, -0.07401, -0.7129, -0.5758, 0.6427, -0.5053, -0.6974, -0.07401, -0.7129, -0.73, -0.07327, -0.6796, -0.7238, 0.6186, -0.3057, -0.5758, 0.6427, -0.5053, -0.7238, 0.6186, -0.3057, -0.1643, 0.9842, 0.06581, -0.131, 0.9908, 0.03266, -0.5758, 0.6427, -0.5053, -0.131, 0.9908, 0.03266, -0.1122, 0.9936, 0.01459, -0.5591, 0.6416, -0.5252, 0.4826, -0.6785, 0.5539, 0.5002, -0.6808, 0.535, 0.6394, 0.05527, 0.7668, 0.6191, 0.05443, 0.7834, 0.4826, -0.6785, 0.5539, 0.6191, 0.05443, 0.7834, 0.5812, 0.05352, 0.812, 0.2885, -0.6451, 0.7075, 0.4826, -0.6785, 0.5539, 0.2885, -0.6451, 0.7075, 0.01084, -0.998, 0.06184, 0.04333, -0.9987, 0.02844, 0.4826, -0.6785, 0.5539, 0.04333, -0.9987, 0.02844, 0.05963, -0.9982, 0.008766, 0.5002, -0.6808, 0.535, 0.3651, 0.7426, 0.5615, 0.3846, 0.745, 0.545, -0.1122, 0.9936, 0.01459, -0.131, 0.9908, 0.03266, 0.3651, 0.7426, 0.5615, -0.131, 0.9908, 0.03266, -0.1643, 0.9842, 0.06581, 0.1699, 0.6957, 0.698, 0.3651, 0.7426, 0.5615, 0.1699, 0.6957, 0.698, 0.5812, 0.05352, 0.812, 0.6191, 0.05443, 0.7834, 0.3651, 0.7426, 0.5615, 0.6191, 0.05443, 0.7834, 0.6394, 0.05527, 0.7668, 0.3846, 0.745, 0.545, -0.4409, -0.7493, -0.4941, -0.4224, -0.7484, -0.5114, 0.05963, -0.9982, 0.008766, 0.04333, -0.9987, 0.02844, -0.4409, -0.7493, -0.4941, 0.04333, -0.9987, 0.02844, 0.01084, -0.998, 0.06184, -0.6076, -0.7326, -0.3067, -0.4409, -0.7493, -0.4941, -0.6076, -0.7326, -0.3067, -0.73, -0.07327, -0.6796, -0.6974, -0.07401, -0.7129, -0.4409, -0.7493, -0.4941, -0.6974, -0.07401, -0.7129, -0.6788, -0.07632, -0.7303, -0.4224, -0.7484, -0.5114, -0.5427, 0.6469, -0.5357, -0.5704, 0.589, -0.5725, -0.6926, -0.1538, -0.7048, -0.693, -0.08043, -0.7164, -0.5427, 0.6469, -0.5357, -0.693, -0.08043, -0.7164, -0.6838, -0.07921, -0.7254, -0.5534, 0.6431, -0.5293, -0.5427, 0.6469, -0.5357, -0.5534, 0.6431, -0.5293, -0.09249, 0.9957, 0.004541, -0.05941, 0.9981, -0.01693, -0.5427, 0.6469, -0.5357, -0.05941, 0.9981, -0.01693, -0.08757, 0.9929, -0.08025, -0.5704, 0.589, -0.5725, 0.517, -0.676, 0.525, 0.485, -0.7285, 0.4838, 0.7031, 0.005875, 0.7111, 0.6835, 0.07072, 0.7266, 0.517, -0.676, 0.525, 0.6835, 0.07072, 0.7266, 0.6552, 0.06229, 0.7529, 0.5061, -0.6796, 0.5311, 0.517, -0.676, 0.525, 0.5061, -0.6796, 0.5311, 0.05268, -0.9985, 0.01164, 0.0427, -0.9989, 0.01993, 0.517, -0.676, 0.525, 0.0427, -0.9989, 0.01993, -0.0151, -0.9995, -0.02677, 0.485, -0.7285, 0.4838, 0.4396, 0.7493, 0.4954, 0.4623, 0.7498, 0.4734, -0.08757, 0.9929, -0.08025, -0.05941, 0.9981, -0.01693, 0.4396, 0.7493, 0.4954, -0.05941, 0.9981, -0.01693, -0.09249, 0.9957, 0.004541, 0.4043, 0.747, 0.5277, 0.4396, 0.7493, 0.4954, 0.4043, 0.747, 0.5277, 0.6552, 0.06229, 0.7529, 0.6835, 0.07072, 0.7266, 0.4396, 0.7493, 0.4954, 0.6835, 0.07072, 0.7266, 0.7031, 0.005875, 0.7111, 0.4623, 0.7498, 0.4734, -0.45, -0.7496, -0.4854, -0.4599, -0.7498, -0.4757, -0.0151, -0.9995, -0.02677, 0.0427, -0.9989, 0.01993, -0.45, -0.7496, -0.4854, 0.0427, -0.9989, 0.01993, 0.05268, -0.9985, 0.01164, -0.4324, -0.7489, -0.5021, -0.45, -0.7496, -0.4854, -0.4324, -0.7489, -0.5021, -0.6838, -0.07921, -0.7254, -0.693, -0.08043, -0.7164, -0.45, -0.7496, -0.4854, -0.693, -0.08043, -0.7164, -0.6926, -0.1538, -0.7048, -0.4599, -0.7498, -0.4757, -0.7457, -0.06577, 0.663, 0.1699, 0.6957, 0.698, -0.1643, 0.9842, 0.06581, -0.7238, 0.6186, -0.3057, -0.7457, -0.06577, 0.663, -0.7238, 0.6186, -0.3057, -0.73, -0.07327, -0.6796, -0.6076, -0.7326, -0.3067, -0.7457, -0.06577, 0.663, -0.6076, -0.7326, -0.3067, 0.01084, -0.998, 0.06184, 0.2885, -0.6451, 0.7075, -0.7457, -0.06577, 0.663, 0.2885, -0.6451, 0.7075, 0.5812, 0.05352, 0.812, 0.1699, 0.6957, 0.698, -0.5587, 0.6409, -0.5264, -0.5534, 0.6431, -0.5293, -0.6838, -0.07921, -0.7254, -0.6794, -0.07862, -0.7295, -0.5587, 0.6409, -0.5264, -0.6794, -0.07862, -0.7295, -0.6788, -0.07632, -0.7303, -0.5591, 0.6416, -0.5252, -0.5587, 0.6409, -0.5264, -0.5591, 0.6416, -0.5252, -0.1122, 0.9936, 0.01459, -0.1089, 0.994, 0.0134, -0.5587, 0.6409, -0.5264, -0.1089, 0.994, 0.0134, -0.09249, 0.9957, 0.004541, -0.5534, 0.6431, -0.5293, 0.5006, -0.6815, 0.5338, 0.5061, -0.6796, 0.5311, 0.6552, 0.06229, 0.7529, 0.6418, 0.05679, 0.7647, 0.5006, -0.6815, 0.5338, 0.6418, 0.05679, 0.7647, 0.6394, 0.05527, 0.7668, 0.5002, -0.6808, 0.535, 0.5006, -0.6815, 0.5338, 0.5002, -0.6808, 0.535, 0.05963, -0.9982, 0.008766, 0.05733, -0.9983, 0.007805, 0.5006, -0.6815, 0.5338, 0.05733, -0.9983, 0.007805, 0.05268, -0.9985, 0.01164, 0.5061, -0.6796, 0.5311, 0.3876, 0.7454, 0.5424, 0.4043, 0.747, 0.5277, -0.09249, 0.9957, 0.004541, -0.1089, 0.994, 0.0134, 0.3876, 0.7454, 0.5424, -0.1089, 0.994, 0.0134, -0.1122, 0.9936, 0.01459, 0.3846, 0.745, 0.545, 0.3876, 0.7454, 0.5424, 0.3846, 0.745, 0.545, 0.6394, 0.05527, 0.7668, 0.6418, 0.05679, 0.7647, 0.3876, 0.7454, 0.5424, 0.6418, 0.05679, 0.7647, 0.6552, 0.06229, 0.7529, 0.4043, 0.747, 0.5277, -0.424, -0.7485, -0.51, -0.4324, -0.7489, -0.5021, 0.05268, -0.9985, 0.01164, 0.05733, -0.9983, 0.007805, -0.424, -0.7485, -0.51, 0.05733, -0.9983, 0.007805, 0.05963, -0.9982, 0.008766, -0.4224, -0.7484, -0.5114, -0.424, -0.7485, -0.51, -0.4224, -0.7484, -0.5114, -0.6788, -0.07632, -0.7303, -0.6794, -0.07862, -0.7295, -0.424, -0.7485, -0.51, -0.6794, -0.07862, -0.7295, -0.6838, -0.07921, -0.7254, -0.4324, -0.7489, -0.5021, -0.4345, 0.7197, -0.5416, -0.43, 0.7218, -0.5424, -0.612, 0.02781, -0.7903, -0.5894, 0.02847, -0.8074, -0.4345, 0.7197, -0.5416, -0.5894, 0.02847, -0.8074, -0.6186, 0.02954, -0.7851, -0.6107, 0.6989, -0.3723, -0.4345, 0.7197, -0.5416, -0.6107, 0.6989, -0.3723, -0.08643, 0.9911, 0.1015, -0.04266, 0.9963, 0.07446, -0.4345, 0.7197, -0.5416, -0.04266, 0.9963, 0.07446, 0.005146, 0.9985, 0.05488, -0.43, 0.7218, -0.5424, 0.3341, -0.7459, 0.5763, 0.3777, -0.743, 0.5525, 0.5687, -0.03573, 0.8218, 0.5006, -0.04134, 0.8647, 0.3341, -0.7459, 0.5763, 0.5006, -0.04134, 0.8647, 0.4499, -0.04137, 0.8921, 0.1175, -0.7031, 0.7014, 0.3341, -0.7459, 0.5763, 0.1175, -0.7031, 0.7014, -0.08569, -0.9963, 0.0004586, -0.05022, -0.9985, -0.023, 0.3341, -0.7459, 0.5763, -0.05022, -0.9985, -0.023, -0.04213, -0.9989, -0.02046, 0.3777, -0.743, 0.5525, 0.3454, 0.6764, 0.6506, 0.4133, 0.6765, 0.6095, 0.005146, 0.9985, 0.05488, -0.04266, 0.9963, 0.07446, 0.3454, 0.6764, 0.6506, -0.04266, 0.9963, 0.07446, -0.08643, 0.9911, 0.1015, 0.1188, 0.6419, 0.7576, 0.3454, 0.6764, 0.6506, 0.1188, 0.6419, 0.7576, 0.4499, -0.04137, 0.8921, 0.5006, -0.04134, 0.8647, 0.3454, 0.6764, 0.6506, 0.5006, -0.04134, 0.8647, 0.5687, -0.03573, 0.8218, 0.4133, 0.6765, 0.6095, -0.4296, -0.6796, -0.5946, -0.4508, -0.6811, -0.5769, -0.04213, -0.9989, -0.02046, -0.05022, -0.9985, -0.023, -0.4296, -0.6796, -0.5946, -0.05022, -0.9985, -0.023, -0.08569, -0.9963, 0.0004586, -0.6137, -0.6557, -0.4399, -0.4296, -0.6796, -0.5946, -0.6137, -0.6557, -0.4399, -0.6186, 0.02954, -0.7851, -0.5894, 0.02847, -0.8074, -0.4296, -0.6796, -0.5946, -0.5894, 0.02847, -0.8074, -0.612, 0.02781, -0.7903, -0.4508, -0.6811, -0.5769, 0.4193, -0.7384, 0.5281, 0.43, -0.7477, 0.506, 0.7008, -0.03646, 0.7124, 0.6527, -0.02994, 0.757, 0.4193, -0.7384, 0.5281, 0.6527, -0.02994, 0.757, 0.5687, -0.03573, 0.8218, 0.3777, -0.743, 0.5525, 0.4193, -0.7384, 0.5281, 0.3777, -0.743, 0.5525, -0.04213, -0.9989, -0.02046, -0.0716, -0.9974, 0.004726, 0.4193, -0.7384, 0.5281, -0.0716, -0.9974, 0.004726, -0.1065, -0.9943, 0.007257, 0.43, -0.7477, 0.506, 0.4984, 0.6726, 0.547, 0.5458, 0.6706, 0.5024, 0.05769, 0.9983, 0.006168, 0.04966, 0.9982, 0.03225, 0.4984, 0.6726, 0.547, 0.04966, 0.9982, 0.03225, 0.005146, 0.9985, 0.05488, 0.4133, 0.6765, 0.6095, 0.4984, 0.6726, 0.547, 0.4133, 0.6765, 0.6095, 0.5687, -0.03573, 0.8218, 0.6527, -0.02994, 0.757, 0.4984, 0.6726, 0.547, 0.6527, -0.02994, 0.757, 0.7008, -0.03646, 0.7124, 0.5458, 0.6706, 0.5024, -0.531, -0.6761, -0.5107, -0.5752, -0.6665, -0.4743, -0.1065, -0.9943, 0.007257, -0.0716, -0.9974, 0.004726, -0.531, -0.6761, -0.5107, -0.0716, -0.9974, 0.004726, -0.04213, -0.9989, -0.02046, -0.4508, -0.6811, -0.5769, -0.531, -0.6761, -0.5107, -0.4508, -0.6811, -0.5769, -0.612, 0.02781, -0.7903, -0.6921, 0.02447, -0.7213, -0.531, -0.6761, -0.5107, -0.6921, 0.02447, -0.7213, -0.733, 0.0181, -0.68, -0.5752, -0.6665, -0.4743, -0.8428, -0.02619, 0.5375, 0.1188, 0.6419, 0.7576, -0.08643, 0.9911, 0.1015, -0.6107, 0.6989, -0.3723, -0.8428, -0.02619, 0.5375, -0.6107, 0.6989, -0.3723, -0.6186, 0.02954, -0.7851, -0.6137, -0.6557, -0.4399, -0.8428, -0.02619, 0.5375, -0.6137, -0.6557, -0.4399, -0.08569, -0.9963, 0.0004586, 0.1175, -0.7031, 0.7014, -0.8428, -0.02619, 0.5375, 0.1175, -0.7031, 0.7014, 0.4499, -0.04137, 0.8921, 0.1188, 0.6419, 0.7576, -0.463, 0.7208, -0.5158, -0.491, 0.7113, -0.5029, -0.733, 0.0181, -0.68, -0.6921, 0.02447, -0.7213, -0.463, 0.7208, -0.5158, -0.6921, 0.02447, -0.7213, -0.612, 0.02781, -0.7903, -0.43, 0.7218, -0.5424, -0.463, 0.7208, -0.5158, -0.43, 0.7218, -0.5424, 0.005146, 0.9985, 0.05488, 0.04966, 0.9982, 0.03225, -0.463, 0.7208, -0.5158, 0.04966, 0.9982, 0.03225, 0.05769, 0.9983, 0.006168, -0.491, 0.7113, -0.5029, -0.4877, 0.7156, -0.5001, -0.5206, 0.6708, -0.5283, -0.7348, -0.03599, -0.6774, -0.7328, 0.02164, -0.6801, -0.4877, 0.7156, -0.5001, -0.7328, 0.02164, -0.6801, -0.733, 0.0181, -0.68, -0.491, 0.7113, -0.5029, -0.4877, 0.7156, -0.5001, -0.491, 0.7113, -0.5029, 0.05769, 0.9983, 0.006168, 0.05968, 0.9982, 0.008057, -0.4877, 0.7156, -0.5001, 0.05968, 0.9982, 0.008057, 0.01399, 0.9992, -0.03627, -0.5206, 0.6708, -0.5283, -0.575, -0.6668, -0.4741, -0.5767, -0.664, -0.4759, -0.1567, -0.9868, -0.04205, -0.108, -0.9941, 0.005732, -0.575, -0.6668, -0.4741, -0.108, -0.9941, 0.005732, -0.1065, -0.9943, 0.007257, -0.5752, -0.6665, -0.4743, -0.575, -0.6668, -0.4741, -0.5752, -0.6665, -0.4743, -0.733, 0.0181, -0.68, -0.7328, 0.02164, -0.6801, -0.575, -0.6668, -0.4741, -0.7328, 0.02164, -0.6801, -0.7348, -0.03599, -0.6774, -0.5767, -0.664, -0.4759, 0.546, 0.6702, 0.5027, 0.5448, 0.6722, 0.5013, 0.01399, 0.9992, -0.03627, 0.05968, 0.9982, 0.008057, 0.546, 0.6702, 0.5027, 0.05968, 0.9982, 0.008057, 0.05769, 0.9983, 0.006168, 0.5458, 0.6706, 0.5024, 0.546, 0.6702, 0.5027, 0.5458, 0.6706, 0.5024, 0.7008, -0.03646, 0.7124, 0.7005, -0.04068, 0.7125, 0.546, 0.6702, 0.5027, 0.7005, -0.04068, 0.7125, 0.695, -0.1004, 0.712, 0.5448, 0.6722, 0.5013, 0.4265, -0.7518, 0.5028, 0.3864, -0.7951, 0.4674, 0.695, -0.1004, 0.712, 0.7005, -0.04068, 0.7125, 0.4265, -0.7518, 0.5028, 0.7005, -0.04068, 0.7125, 0.7008, -0.03646, 0.7124, 0.43, -0.7477, 0.506, 0.4265, -0.7518, 0.5028, 0.43, -0.7477, 0.506, -0.1065, -0.9943, 0.007257, -0.108, -0.9941, 0.005732, 0.4265, -0.7518, 0.5028, -0.108, -0.9941, 0.005732, -0.1567, -0.9868, -0.04205, 0.3864, -0.7951, 0.4674, -0.1207, 0.9418, 0.3137, -0.1232, 0.9429, 0.3095, -0.3641, 0.4376, 0.8222, -0.3897, 0.4382, 0.8101, -0.1207, 0.9418, 0.3137, -0.3897, 0.4382, 0.8101, -0.3561, 0.439, 0.8249, 0.1072, 0.9107, 0.3989, -0.1207, 0.9418, 0.3137, 0.1072, 0.9107, 0.3989, 0.3008, 0.8908, -0.3406, 0.257, 0.8936, -0.3679, -0.1207, 0.9418, 0.3137, 0.257, 0.8936, -0.3679, 0.217, 0.8902, -0.4005, -0.1232, 0.9429, 0.3095, 0.1955, -0.9523, -0.2345, 0.1541, -0.9526, -0.2621, 0.411, -0.4444, -0.796, 0.4803, -0.4468, -0.7548, 0.1955, -0.9523, -0.2345, 0.4803, -0.4468, -0.7548, 0.5287, -0.4433, -0.7238, 0.4167, -0.9009, -0.1215, 0.1955, -0.9523, -0.2345, 0.4167, -0.9009, -0.1215, -0.1296, -0.8866, 0.4441, -0.1675, -0.8896, 0.425, 0.1955, -0.9523, -0.2345, -0.1675, -0.8896, 0.425, -0.1694, -0.8928, 0.4174, 0.1541, -0.9526, -0.2621, 0.4993, 0.3161, -0.8067, 0.4307, 0.3129, -0.8465, 0.217, 0.8902, -0.4005, 0.257, 0.8936, -0.3679, 0.4993, 0.3161, -0.8067, 0.257, 0.8936, -0.3679, 0.3008, 0.8908, -0.3406, 0.6968, 0.3055, -0.649, 0.4993, 0.3161, -0.8067, 0.6968, 0.3055, -0.649, 0.5287, -0.4433, -0.7238, 0.4803, -0.4468, -0.7548, 0.4993, 0.3161, -0.8067, 0.4803, -0.4468, -0.7548, 0.411, -0.4444, -0.796, 0.4307, 0.3129, -0.8465, -0.4105, -0.3166, 0.8551, -0.3852, -0.3186, 0.8661, -0.1694, -0.8928, 0.4174, -0.1675, -0.8896, 0.425, -0.4105, -0.3166, 0.8551, -0.1675, -0.8896, 0.425, -0.1296, -0.8866, 0.4441, -0.1834, -0.3002, 0.9361, -0.4105, -0.3166, 0.8551, -0.1834, -0.3002, 0.9361, -0.3561, 0.439, 0.8249, -0.3897, 0.4382, 0.8101, -0.4105, -0.3166, 0.8551, -0.3897, 0.4382, 0.8101, -0.3641, 0.4376, 0.8222, -0.3852, -0.3186, 0.8661, 0.1136, -0.9507, -0.2885, 0.08777, -0.9545, -0.2849, 0.2522, -0.4417, -0.861, 0.3151, -0.4386, -0.8416, 0.1136, -0.9507, -0.2885, 0.3151, -0.4386, -0.8416, 0.411, -0.4444, -0.796, 0.1541, -0.9526, -0.2621, 0.1136, -0.9507, -0.2885, 0.1541, -0.9526, -0.2621, -0.1694, -0.8928, 0.4174, -0.1331, -0.8925, 0.431, 0.1136, -0.9507, -0.2885, -0.1331, -0.8925, 0.431, -0.1131, -0.8818, 0.4579, 0.08777, -0.9545, -0.2849, 0.3346, 0.3089, -0.8903, 0.2728, 0.3101, -0.9107, 0.1494, 0.8931, -0.4242, 0.1756, 0.8865, -0.4282, 0.3346, 0.3089, -0.8903, 0.1756, 0.8865, -0.4282, 0.217, 0.8902, -0.4005, 0.4307, 0.3129, -0.8465, 0.3346, 0.3089, -0.8903, 0.4307, 0.3129, -0.8465, 0.411, -0.4444, -0.796, 0.3151, -0.4386, -0.8416, 0.3346, 0.3089, -0.8903, 0.3151, -0.4386, -0.8416, 0.2522, -0.4417, -0.861, 0.2728, 0.3101, -0.9107, -0.2882, -0.316, 0.9039, -0.2336, -0.3083, 0.9222, -0.1131, -0.8818, 0.4579, -0.1331, -0.8925, 0.431, -0.2882, -0.316, 0.9039, -0.1331, -0.8925, 0.431, -0.1694, -0.8928, 0.4174, -0.3852, -0.3186, 0.8661, -0.2882, -0.316, 0.9039, -0.3852, -0.3186, 0.8661, -0.3641, 0.4376, 0.8222, -0.2662, 0.4316, 0.8619, -0.2882, -0.316, 0.9039, -0.2662, 0.4316, 0.8619, -0.2119, 0.4223, 0.8814, -0.2336, -0.3083, 0.9222, 0.8709, 0.007652, 0.4914, 0.6968, 0.3055, -0.649, 0.3008, 0.8908, -0.3406, 0.1072, 0.9107, 0.3989, 0.8709, 0.007652, 0.4914, 0.1072, 0.9107, 0.3989, -0.3561, 0.439, 0.8249, -0.1834, -0.3002, 0.9361, 0.8709, 0.007652, 0.4914, -0.1834, -0.3002, 0.9361, -0.1296, -0.8866, 0.4441, 0.4167, -0.9009, -0.1215, 0.8709, 0.007652, 0.4914, 0.4167, -0.9009, -0.1215, 0.5287, -0.4433, -0.7238, 0.6968, 0.3055, -0.649, -0.08441, 0.9414, 0.3264, -0.06122, 0.9355, 0.3481, -0.2119, 0.4223, 0.8814, -0.2662, 0.4316, 0.8619, -0.08441, 0.9414, 0.3264, -0.2662, 0.4316, 0.8619, -0.3641, 0.4376, 0.8222, -0.1232, 0.9429, 0.3095, -0.08441, 0.9414, 0.3264, -0.1232, 0.9429, 0.3095, 0.217, 0.8902, -0.4005, 0.1756, 0.8865, -0.4282, -0.08441, 0.9414, 0.3264, 0.1756, 0.8865, -0.4282, 0.1494, 0.8931, -0.4242, -0.06122, 0.9355, 0.3481, -0.05969, 0.9376, 0.3426, -0.07515, 0.9142, 0.3982, -0.2181, 0.3726, 0.902, -0.2114, 0.4255, 0.8799, -0.05969, 0.9376, 0.3426, -0.2114, 0.4255, 0.8799, -0.2119, 0.4223, 0.8814, -0.06122, 0.9355, 0.3481, -0.05969, 0.9376, 0.3426, -0.06122, 0.9355, 0.3481, 0.1494, 0.8931, -0.4242, 0.15, 0.8919, -0.4266, -0.05969, 0.9376, 0.3426, 0.15, 0.8919, -0.4266, 0.1352, 0.9188, -0.3709, -0.07515, 0.9142, 0.3982, -0.2335, -0.3086, 0.9221, -0.2338, -0.3052, 0.9232, -0.1289, -0.8463, 0.517, -0.1136, -0.8808, 0.4597, -0.2335, -0.3086, 0.9221, -0.1136, -0.8808, 0.4597, -0.1131, -0.8818, 0.4579, -0.2336, -0.3083, 0.9222, -0.2335, -0.3086, 0.9221, -0.2336, -0.3083, 0.9222, -0.2119, 0.4223, 0.8814, -0.2114, 0.4255, 0.8799, -0.2335, -0.3086, 0.9221, -0.2114, 0.4255, 0.8799, -0.2181, 0.3726, 0.902, -0.2338, -0.3052, 0.9232, 0.2729, 0.3096, -0.9109, 0.2727, 0.3121, -0.9101, 0.1352, 0.9188, -0.3709, 0.15, 0.8919, -0.4266, 0.2729, 0.3096, -0.9109, 0.15, 0.8919, -0.4266, 0.1494, 0.8931, -0.4242, 0.2728, 0.3101, -0.9107, 0.2729, 0.3096, -0.9109, 0.2728, 0.3101, -0.9107, 0.2522, -0.4417, -0.861, 0.2517, -0.4455, -0.8592, 0.2729, 0.3096, -0.9109, 0.2517, -0.4455, -0.8592, 0.2437, -0.4984, -0.832, 0.2727, 0.3121, -0.9101, 0.08615, -0.9564, -0.2791, 0.06838, -0.9742, -0.2152, 0.2437, -0.4984, -0.832, 0.2517, -0.4455, -0.8592, 0.08615, -0.9564, -0.2791, 0.2517, -0.4455, -0.8592, 0.2522, -0.4417, -0.861, 0.08777, -0.9545, -0.2849, 0.08615, -0.9564, -0.2791, 0.08777, -0.9545, -0.2849, -0.1131, -0.8818, 0.4579, -0.1136, -0.8808, 0.4597, 0.08615, -0.9564, -0.2791, -0.1136, -0.8808, 0.4597, -0.1289, -0.8463, 0.517, 0.06838, -0.9742, -0.2152, -0.3361, 0.9418, -0.004822, -0.333, 0.9429, -0.00865, -0.8973, 0.4376, -0.0575, -0.8948, 0.4382, -0.08571, -0.3361, 0.9418, -0.004822, -0.8948, 0.4382, -0.08571, -0.8971, 0.4391, -0.04907, -0.3373, 0.9107, 0.2385, -0.3361, 0.9418, -0.004822, -0.3373, 0.9107, 0.2385, 0.4235, 0.8908, 0.1645, 0.434, 0.8937, 0.114, -0.3361, 0.9418, -0.004822, 0.434, 0.8937, 0.114, 0.4508, 0.8902, 0.06521, -0.333, 0.9429, -0.00865, 0.2876, -0.9523, 0.1024, 0.2993, -0.9526, 0.05405, 0.889, -0.4444, 0.1106, 0.8743, -0.4468, 0.1898, 0.2876, -0.9523, 0.1024, 0.8743, -0.4468, 0.1898, 0.8619, -0.4433, 0.246, 0.258, -0.9009, 0.3491, 0.2876, -0.9523, 0.1024, 0.258, -0.9009, 0.3491, -0.4615, -0.8866, 0.03189, -0.4567, -0.8896, -0.01031, 0.2876, -0.9523, 0.1024, -0.4567, -0.8896, -0.01031, -0.4502, -0.8928, -0.01475, 0.2993, -0.9526, 0.05405, 0.9296, 0.3161, 0.1897, 0.9432, 0.3129, 0.1116, 0.4508, 0.8902, 0.06521, 0.434, 0.8937, 0.114, 0.9296, 0.3161, 0.1897, 0.434, 0.8937, 0.114, 0.4235, 0.8908, 0.1645, 0.8498, 0.3055, 0.4296, 0.9296, 0.3161, 0.1897, 0.8498, 0.3055, 0.4296, 0.8619, -0.4433, 0.246, 0.8743, -0.4468, 0.1898, 0.9296, 0.3161, 0.1897, 0.8743, -0.4468, 0.1898, 0.889, -0.4444, 0.1106, 0.9432, 0.3129, 0.1116, -0.9443, -0.3166, -0.08969, -0.9459, -0.3186, -0.06213, -0.4502, -0.8928, -0.01475, -0.4567, -0.8896, -0.01031, -0.9443, -0.3166, -0.08969, -0.4567, -0.8896, -0.01031, -0.4615, -0.8866, 0.03189, -0.9418, -0.3002, 0.1514, -0.9443, -0.3166, -0.08969, -0.9418, -0.3002, 0.1514, -0.8971, 0.4391, -0.04907, -0.8948, 0.4382, -0.08571, -0.9443, -0.3166, -0.08969, -0.8948, 0.4382, -0.08571, -0.8973, 0.4376, -0.0575, -0.9459, -0.3186, -0.06213, 0.31, -0.9507, 0.006871, 0.2977, -0.9545, -0.01611, 0.8951, -0.4417, -0.06085, 0.8987, -0.4386, 0.004862, 0.31, -0.9507, 0.006871, 0.8987, -0.4386, 0.004862, 0.889, -0.4444, 0.1106, 0.2993, -0.9526, 0.05405, 0.31, -0.9507, 0.006871, 0.2993, -0.9526, 0.05405, -0.4502, -0.8928, -0.01475, -0.4505, -0.8925, 0.02404, 0.31, -0.9507, 0.006871, -0.4505, -0.8925, 0.02404, -0.4688, -0.8818, 0.05211, 0.2977, -0.9545, -0.01611, 0.9511, 0.3089, 0.006312, 0.9489, 0.3101, -0.05872, 0.4497, 0.8931, -0.006378, 0.4625, 0.8865, 0.01681, 0.9511, 0.3089, 0.006312, 0.4625, 0.8865, 0.01681, 0.4508, 0.8902, 0.06521, 0.9432, 0.3129, 0.1116, 0.9511, 0.3089, 0.006312, 0.9432, 0.3129, 0.1116, 0.889, -0.4444, 0.1106, 0.8987, -0.4386, 0.004862, 0.9511, 0.3089, 0.006312, 0.8987, -0.4386, 0.004862, 0.8951, -0.4417, -0.06085, 0.9489, 0.3101, -0.05872, -0.9478, -0.316, 0.04196, -0.9461, -0.3083, 0.09949, -0.4688, -0.8818, 0.05211, -0.4505, -0.8925, 0.02404, -0.9478, -0.316, 0.04196, -0.4505, -0.8925, 0.02404, -0.4502, -0.8928, -0.01475, -0.9459, -0.3186, -0.06213, -0.9478, -0.316, 0.04196, -0.9459, -0.3186, -0.06213, -0.8973, 0.4376, -0.0575, -0.9008, 0.4316, 0.04806, -0.9478, -0.316, 0.04196, -0.9008, 0.4316, 0.04806, -0.9003, 0.4223, 0.1058, -0.9461, -0.3083, 0.09949, -0.1601, 0.00766, 0.9871, 0.8498, 0.3055, 0.4296, 0.4235, 0.8908, 0.1645, -0.3373, 0.9107, 0.2385, -0.1601, 0.00766, 0.9871, -0.3373, 0.9107, 0.2385, -0.8971, 0.4391, -0.04907, -0.9418, -0.3002, 0.1514, -0.1601, 0.00766, 0.9871, -0.9418, -0.3002, 0.1514, -0.4615, -0.8866, 0.03189, 0.258, -0.9009, 0.3491, -0.1601, 0.00766, 0.9871, 0.258, -0.9009, 0.3491, 0.8619, -0.4433, 0.246, 0.8498, 0.3055, 0.4296, -0.3355, 0.9414, 0.0336, -0.3478, 0.9355, 0.06284, -0.9003, 0.4223, 0.1058, -0.9008, 0.4316, 0.04806, -0.3355, 0.9414, 0.0336, -0.9008, 0.4316, 0.04806, -0.8973, 0.4376, -0.0575, -0.333, 0.9429, -0.00865, -0.3355, 0.9414, 0.0336, -0.333, 0.9429, -0.00865, 0.4508, 0.8902, 0.06521, 0.4625, 0.8865, 0.01681, -0.3355, 0.9414, 0.0336, 0.4625, 0.8865, 0.01681, 0.4497, 0.8931, -0.006378, -0.3478, 0.9355, 0.06284, -0.3421, 0.9376, 0.06237, -0.3996, 0.9142, 0.0671, -0.9218, 0.3726, 0.107, -0.8988, 0.4255, 0.1057, -0.3421, 0.9376, 0.06237, -0.8988, 0.4255, 0.1057, -0.9003, 0.4223, 0.1058, -0.3478, 0.9355, 0.06284, -0.3421, 0.9376, 0.06237, -0.3478, 0.9355, 0.06284, 0.4497, 0.8931, -0.006378, 0.4522, 0.8919, -0.006634, -0.3421, 0.9376, 0.06237, 0.4522, 0.8919, -0.006634, 0.3947, 0.9188, -0.001316, -0.3996, 0.9142, 0.0671, -0.946, -0.3086, 0.09949, -0.9471, -0.3052, 0.09963, -0.5296, -0.8463, 0.05773, -0.4706, -0.8808, 0.05225, -0.946, -0.3086, 0.09949, -0.4706, -0.8808, 0.05225, -0.4688, -0.8818, 0.05211, -0.9461, -0.3083, 0.09949, -0.946, -0.3086, 0.09949, -0.9461, -0.3083, 0.09949, -0.9003, 0.4223, 0.1058, -0.8988, 0.4255, 0.1057, -0.946, -0.3086, 0.09949, -0.8988, 0.4255, 0.1057, -0.9218, 0.3726, 0.107, -0.9471, -0.3052, 0.09963, 0.9491, 0.3095, -0.05873, 0.9482, 0.3121, -0.05863, 0.3947, 0.9188, -0.001316, 0.4522, 0.8919, -0.006634, 0.9491, 0.3095, -0.05873, 0.4522, 0.8919, -0.006634, 0.4497, 0.8931, -0.006378, 0.9489, 0.3101, -0.05872, 0.9491, 0.3095, -0.05873, 0.9489, 0.3101, -0.05872, 0.8951, -0.4417, -0.06085, 0.8932, -0.4455, -0.0607, 0.9491, 0.3095, -0.05873, 0.8932, -0.4455, -0.0607, 0.865, -0.4984, -0.05883, 0.9482, 0.3121, -0.05863, 0.2917, -0.9564, -0.01562, 0.2255, -0.9742, -0.01018, 0.865, -0.4984, -0.05883, 0.8932, -0.4455, -0.0607, 0.2917, -0.9564, -0.01562, 0.8932, -0.4455, -0.0607, 0.8951, -0.4417, -0.06085, 0.2977, -0.9545, -0.01611, 0.2917, -0.9564, -0.01562, 0.2977, -0.9545, -0.01611, -0.4688, -0.8818, 0.05211, -0.4706, -0.8808, 0.05225, 0.2917, -0.9564, -0.01562, -0.4706, -0.8808, 0.05225, -0.5296, -0.8463, 0.05773, 0.2255, -0.9742, -0.01018, -0.3342, 0.9418, -0.03626, -0.3308, 0.9429, -0.03978, -0.888, 0.4376, -0.1412, -0.8829, 0.4382, -0.1691, -0.3342, 0.9418, -0.03626, -0.8829, 0.4382, -0.1691, -0.8886, 0.439, -0.1328, -0.3581, 0.9107, 0.2058, -0.3342, 0.9418, -0.03626, -0.3581, 0.9107, 0.2058, 0.4063, 0.8908, 0.2034, 0.4215, 0.8937, 0.1541, -0.3342, 0.9418, -0.03626, 0.4215, 0.8937, 0.1541, 0.4427, 0.8902, 0.1071, -0.3308, 0.9429, -0.03978, 0.2768, -0.9523, 0.1289, 0.2929, -0.9526, 0.08182, 0.8747, -0.4444, 0.1933, 0.8527, -0.4468, 0.2708, 0.2768, -0.9523, 0.1289, 0.8527, -0.4468, 0.2708, 0.8351, -0.4433, 0.3256, 0.2242, -0.9009, 0.3717, 0.2768, -0.9523, 0.1289, 0.2242, -0.9009, 0.3717, -0.4625, -0.8866, -0.01144, -0.4537, -0.8896, -0.053, 0.2768, -0.9523, 0.1289, -0.4537, -0.8896, -0.053, -0.4468, -0.8928, -0.05682, 0.2929, -0.9526, 0.08182, 0.9077, 0.3161, 0.2759, 0.9286, 0.3129, 0.1994, 0.4427, 0.8902, 0.1071, 0.4215, 0.8937, 0.1541, 0.9077, 0.3161, 0.2759, 0.4215, 0.8937, 0.1541, 0.4063, 0.8908, 0.2034, 0.8058, 0.3055, 0.5072, 0.9077, 0.3161, 0.2759, 0.8058, 0.3055, 0.5072, 0.8351, -0.4433, 0.3256, 0.8527, -0.4468, 0.2708, 0.9077, 0.3161, 0.2759, 0.8527, -0.4468, 0.2708, 0.8747, -0.4444, 0.1933, 0.9286, 0.3129, 0.1994, -0.9318, -0.3166, -0.1777, -0.9359, -0.3186, -0.1504, -0.4468, -0.8928, -0.05682, -0.4537, -0.8896, -0.053, -0.9318, -0.3166, -0.1777, -0.4537, -0.8896, -0.053, -0.4625, -0.8866, -0.01144, -0.9518, -0.3002, 0.06261, -0.9318, -0.3166, -0.1777, -0.9518, -0.3002, 0.06261, -0.8886, 0.439, -0.1328, -0.8829, 0.4382, -0.1691, -0.9318, -0.3166, -0.1777, -0.8829, 0.4382, -0.1691, -0.888, 0.4376, -0.1412, -0.9359, -0.3186, -0.1504, 0.308, -0.9507, 0.03585, 0.2979, -0.9545, 0.01182, 0.8969, -0.4417, 0.02319, 0.8943, -0.4386, 0.08895, 0.308, -0.9507, 0.03585, 0.8943, -0.4386, 0.08895, 0.8747, -0.4444, 0.1933, 0.2929, -0.9526, 0.08182, 0.308, -0.9507, 0.03585, 0.2929, -0.9526, 0.08182, -0.4468, -0.8928, -0.05682, -0.4507, -0.8925, -0.01823, 0.308, -0.9507, 0.03585, -0.4507, -0.8925, -0.01823, -0.4716, -0.8818, 0.008006, 0.2979, -0.9545, 0.01182, 0.9463, 0.3089, 0.0953, 0.9502, 0.3101, 0.03035, 0.4484, 0.8931, 0.03574, 0.4589, 0.8865, 0.06002, 0.9463, 0.3089, 0.0953, 0.4589, 0.8865, 0.06002, 0.4427, 0.8902, 0.1071, 0.9286, 0.3129, 0.1994, 0.9463, 0.3089, 0.0953, 0.9286, 0.3129, 0.1994, 0.8747, -0.4444, 0.1933, 0.8943, -0.4386, 0.08895, 0.9463, 0.3089, 0.0953, 0.8943, -0.4386, 0.08895, 0.8969, -0.4417, 0.02319, 0.9502, 0.3101, 0.03035, -0.9476, -0.316, -0.04693, -0.9512, -0.3083, 0.01051, -0.4716, -0.8818, 0.008006, -0.4507, -0.8925, -0.01823, -0.9476, -0.316, -0.04693, -0.4507, -0.8925, -0.01823, -0.4468, -0.8928, -0.05682, -0.9359, -0.3186, -0.1504, -0.9476, -0.316, -0.04693, -0.9359, -0.3186, -0.1504, -0.888, 0.4376, -0.1412, -0.9013, 0.4316, -0.03645, -0.9476, -0.316, -0.04693, -0.9013, 0.4316, -0.03645, -0.9062, 0.4223, 0.02106, -0.9512, -0.3083, 0.01051, -0.2518, 0.00766, 0.9678, 0.8058, 0.3055, 0.5072, 0.4063, 0.8908, 0.2034, -0.3581, 0.9107, 0.2058, -0.2518, 0.00766, 0.9678, -0.3581, 0.9107, 0.2058, -0.8886, 0.439, -0.1328, -0.9518, -0.3002, 0.06261, -0.2518, 0.00766, 0.9678, -0.9518, -0.3002, 0.06261, -0.4625, -0.8866, -0.01144, 0.2242, -0.9009, 0.3717, -0.2518, 0.00766, 0.9678, 0.2242, -0.9009, 0.3717, 0.8351, -0.4433, 0.3256, 0.8058, 0.3055, 0.5072, -0.3372, 0.9414, 0.002056, -0.3522, 0.9355, 0.03002, -0.9062, 0.4223, 0.02106, -0.9013, 0.4316, -0.03645, -0.3372, 0.9414, 0.002056, -0.9013, 0.4316, -0.03645, -0.888, 0.4376, -0.1412, -0.3308, 0.9429, -0.03978, -0.3372, 0.9414, 0.002056, -0.3308, 0.9429, -0.03978, 0.4427, 0.8902, 0.1071, 0.4589, 0.8865, 0.06002, -0.3372, 0.9414, 0.002056, 0.4589, 0.8865, 0.06002, 0.4484, 0.8931, 0.03574, -0.3522, 0.9355, 0.03002, -0.3464, 0.9376, 0.03008, -0.4042, 0.9142, 0.0294, -0.9278, 0.3726, 0.0203, -0.9047, 0.4255, 0.02113, -0.3464, 0.9376, 0.03008, -0.9047, 0.4255, 0.02113, -0.9062, 0.4223, 0.02106, -0.3522, 0.9355, 0.03002, -0.3464, 0.9376, 0.03008, -0.3522, 0.9355, 0.03002, 0.4484, 0.8931, 0.03574, 0.4508, 0.8919, 0.03572, -0.3464, 0.9376, 0.03008, 0.4508, 0.8919, 0.03572, 0.3931, 0.9188, 0.03563, -0.4042, 0.9142, 0.0294, -0.9511, -0.3086, 0.01051, -0.9522, -0.3052, 0.01055, -0.5327, -0.8463, 0.007907, -0.4735, -0.8808, 0.007976, -0.9511, -0.3086, 0.01051, -0.4735, -0.8808, 0.007976, -0.4716, -0.8818, 0.008006, -0.9512, -0.3083, 0.01051, -0.9511, -0.3086, 0.01051, -0.9512, -0.3083, 0.01051, -0.9062, 0.4223, 0.02106, -0.9047, 0.4255, 0.02113, -0.9511, -0.3086, 0.01051, -0.9047, 0.4255, 0.02113, -0.9278, 0.3726, 0.0203, -0.9522, -0.3052, 0.01055, 0.9504, 0.3096, 0.03035, 0.9496, 0.3121, 0.03038, 0.3931, 0.9188, 0.03563, 0.4508, 0.8919, 0.03572, 0.9504, 0.3096, 0.03035, 0.4508, 0.8919, 0.03572, 0.4484, 0.8931, 0.03574, 0.9502, 0.3101, 0.03035, 0.9504, 0.3096, 0.03035, 0.9502, 0.3101, 0.03035, 0.8969, -0.4417, 0.02319, 0.895, -0.4455, 0.02316, 0.9504, 0.3096, 0.03035, 0.895, -0.4455, 0.02316, 0.8667, -0.4984, 0.02238, 0.9496, 0.3121, 0.03038, 0.2919, -0.9564, 0.01175, 0.2255, -0.9742, 0.01097, 0.8667, -0.4984, 0.02238, 0.895, -0.4455, 0.02316, 0.2919, -0.9564, 0.01175, 0.895, -0.4455, 0.02316, 0.8969, -0.4417, 0.02319, 0.2979, -0.9545, 0.01182, 0.2919, -0.9564, 0.01175, 0.2979, -0.9545, 0.01182, -0.4716, -0.8818, 0.008006, -0.4735, -0.8808, 0.007976, 0.2919, -0.9564, 0.01175, -0.4735, -0.8808, 0.007976, -0.5327, -0.8463, 0.007907, 0.2255, -0.9742, 0.01097])] * 3)])

# ---- objects
ob_deadtree_9 = bpy.data.objects.new('DeadTree_9', me_cube_007)

# ---- transforms, parenting, visibility, modifiers, constraints
ob_deadtree_9.location = (0.0, 0.0, 0.0)
ob_deadtree_9.color = (0.8, 0.8, 0.8, 1.0)
ob_deadtree_9.lineart.crease_threshold = 0.0

# ---- collection membership
col_collection_1.objects.link(ob_deadtree_9)

# ---- scene / render settings (as saved in the file)
scene.frame_start = 1; scene.frame_end = 250; scene.frame_set(0)
scene.render.engine = 'CYCLES'
scene.render.resolution_x = 1000
scene.render.resolution_y = 1000
scene.render.dither_intensity = 0.0
scene.cycles.samples = 200
scene.cycles.sampling_pattern = 'TABULATED_SOBOL'
scene.cycles.light_sampling_threshold = 0.0
scene.cycles.use_adaptive_sampling = False
scene.cycles.use_light_tree = False
scene.cycles.caustics_reflective = False
scene.cycles.caustics_refractive = False
scene.cycles.blur_glossy = 0.0
scene.cycles.max_bounces = 2
scene.cycles.pixel_filter_type = 'GAUSSIAN'
scene.cycles.sample_clamp_indirect = 0.0
scene.view_settings.view_transform = 'Standard'
bpy.context.view_layer.update()

# ---- added for rendering (the .blend has no active camera): camera
cam_auto = bpy.data.cameras.new('AutoCamera')
cam_auto.lens = 50.0
cam_auto.sensor_width = 36.0
cam_auto.clip_end = 1000.0
ob_auto_camera = bpy.data.objects.new('AutoCamera', cam_auto)
scene.collection.objects.link(ob_auto_camera)
ob_auto_camera.location = (3.9455, -4.61025, 4.57418)
ob_auto_camera.rotation_euler = (1.09748, -7.21219e-08, 0.694738)
scene.camera = ob_auto_camera
bpy.context.view_layer.update()
